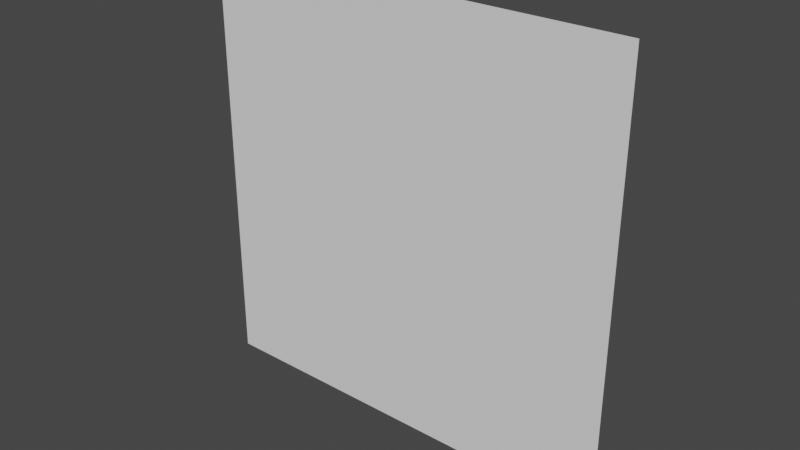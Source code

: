 # Source: plane.blend  (saved by Blender 2.93.21; exported with 4.5.12 LTS)
import bpy
from mathutils import Matrix  # noqa: F401  (used for matrix-valued properties, if any)

bpy.ops.wm.read_factory_settings(use_empty=True)
scene = bpy.context.scene
scene.name = 'Scene'

# ---- collections
col_collection = bpy.data.collections.new('Collection'); scene.collection.children.link(col_collection)

# ---- world
world_world = bpy.data.worlds.new('World'); scene.world = world_world
world_world.use_nodes = True; world_world.node_tree.nodes.clear()
_N = world_world.node_tree.nodes; _L = world_world.node_tree.links
n0 = _N.new('ShaderNodeOutputWorld'); n0.name = 'World Output'; n0.location = (300, 300)
n1 = _N.new('ShaderNodeBackground'); n1.name = 'Background'; n1.location = (10, 300)
n1.inputs[0].default_value = (0.05088, 0.05088, 0.05088, 1.0)
_L.new(n1.outputs[0], n0.inputs[0])
n0.is_active_output = True
world_world.color = (0.05088, 0.05088, 0.05088)
world_world.use_sun_shadow = False
world_world.sun_shadow_jitter_overblur = 0.0

# ---- meshes
me_plane_004 = bpy.data.meshes.new('Plane.004')
me_plane_004.from_pydata([(-75.0, 3.278e-06, 75.0), (75.0, 3.278e-06, 75.0), (-75.0, -3.278e-06, -75.0), (75.0, -3.278e-06, -75.0), (-75.0, -3.026e-06, -69.23), (-75.0, -2.774e-06, -63.46), (-75.0, -2.522e-06, -57.69), (-75.0, -2.27e-06, -51.92), (-75.0, -2.017e-06, -46.15), (-75.0, -1.765e-06, -40.38), (-75.0, -1.513e-06, -34.62), (-75.0, -1.261e-06, -28.85), (-75.0, -1.009e-06, -23.08), (-75.0, -7.565e-07, -17.31), (-75.0, -5.044e-07, -11.54), (-75.0, -2.522e-07, -5.769), (-75.0, -2.084e-14, -4.768e-07), (-75.0, 2.522e-07, 5.769), (-75.0, 5.044e-07, 11.54), (-75.0, 7.565e-07, 17.31), (-75.0, 1.009e-06, 23.08), (-75.0, 1.261e-06, 28.85), (-75.0, 1.513e-06, 34.62), (-75.0, 1.765e-06, 40.38), (-75.0, 2.017e-06, 46.15), (-75.0, 2.27e-06, 51.92), (-75.0, 2.522e-06, 57.69), (-75.0, 2.774e-06, 63.46), (-75.0, 3.026e-06, 69.23), (75.0, 3.026e-06, 69.23), (75.0, 2.774e-06, 63.46), (75.0, 2.522e-06, 57.69), (75.0, 2.27e-06, 51.92), (75.0, 2.017e-06, 46.15), (75.0, 1.765e-06, 40.38), (75.0, 1.513e-06, 34.62), (75.0, 1.261e-06, 28.85), (75.0, 1.009e-06, 23.08), (75.0, 7.565e-07, 17.31), (75.0, 5.044e-07, 11.54), (75.0, 2.522e-07, 5.769), (75.0, 2.084e-14, 4.768e-07), (75.0, -2.522e-07, -5.769), (75.0, -5.044e-07, -11.54), (75.0, -7.565e-07, -17.31), (75.0, -1.009e-06, -23.08), (75.0, -1.261e-06, -28.85), (75.0, -1.513e-06, -34.62), (75.0, -1.765e-06, -40.38), (75.0, -2.017e-06, -46.15), (75.0, -2.27e-06, -51.92), (75.0, -2.522e-06, -57.69), (75.0, -2.774e-06, -63.46), (75.0, -3.026e-06, -69.23), (-69.23, 3.278e-06, 75.0), (-63.46, 3.278e-06, 75.0), (-57.69, 3.278e-06, 75.0), (-51.92, 3.278e-06, 75.0), (-46.15, 3.278e-06, 75.0), (-40.38, 3.278e-06, 75.0), (-34.62, 3.278e-06, 75.0), (-28.85, 3.278e-06, 75.0), (-23.08, 3.278e-06, 75.0), (-17.31, 3.278e-06, 75.0), (-11.54, 3.278e-06, 75.0), (-5.769, 3.278e-06, 75.0), (-4.768e-07, 3.278e-06, 75.0), (5.769, 3.278e-06, 75.0), (11.54, 3.278e-06, 75.0), (17.31, 3.278e-06, 75.0), (23.08, 3.278e-06, 75.0), (28.85, 3.278e-06, 75.0), (34.62, 3.278e-06, 75.0), (40.38, 3.278e-06, 75.0), (46.15, 3.278e-06, 75.0), (51.92, 3.278e-06, 75.0), (57.69, 3.278e-06, 75.0), (63.46, 3.278e-06, 75.0), (69.23, 3.278e-06, 75.0), (69.23, -3.278e-06, -75.0), (63.46, -3.278e-06, -75.0), (57.69, -3.278e-06, -75.0), (51.92, -3.278e-06, -75.0), (46.15, -3.278e-06, -75.0), (40.38, -3.278e-06, -75.0), (34.62, -3.278e-06, -75.0), (28.85, -3.278e-06, -75.0), (23.08, -3.278e-06, -75.0), (17.31, -3.278e-06, -75.0), (11.54, -3.278e-06, -75.0), (5.769, -3.278e-06, -75.0), (4.768e-07, -3.278e-06, -75.0), (-5.769, -3.278e-06, -75.0), (-11.54, -3.278e-06, -75.0), (-17.31, -3.278e-06, -75.0), (-23.08, -3.278e-06, -75.0), (-28.85, -3.278e-06, -75.0), (-34.62, -3.278e-06, -75.0), (-40.38, -3.278e-06, -75.0), (-46.15, -3.278e-06, -75.0), (-51.92, -3.278e-06, -75.0), (-57.69, -3.278e-06, -75.0), (-63.46, -3.278e-06, -75.0), (-69.23, -3.278e-06, -75.0), (69.23, 3.026e-06, 69.23), (63.46, 3.026e-06, 69.23), (57.69, 3.026e-06, 69.23), (51.92, 3.026e-06, 69.23), (46.15, 3.026e-06, 69.23), (40.38, 3.026e-06, 69.23), (34.62, 3.026e-06, 69.23), (28.85, 3.026e-06, 69.23), (23.08, 3.026e-06, 69.23), (17.31, 3.026e-06, 69.23), (11.54, 3.026e-06, 69.23), (5.769, 3.026e-06, 69.23), (4.768e-07, 3.026e-06, 69.23), (-5.769, 3.026e-06, 69.23), (-11.54, 3.026e-06, 69.23), (-17.31, 3.026e-06, 69.23), (-23.08, 3.026e-06, 69.23), (-28.85, 3.026e-06, 69.23), (-34.62, 3.026e-06, 69.23), (-40.38, 3.026e-06, 69.23), (-46.15, 3.026e-06, 69.23), (-51.92, 3.026e-06, 69.23), (-57.69, 3.026e-06, 69.23), (-63.46, 3.026e-06, 69.23), (-69.23, 3.026e-06, 69.23), (69.23, 2.774e-06, 63.46), (63.46, 2.774e-06, 63.46), (57.69, 2.774e-06, 63.46), (51.92, 2.774e-06, 63.46), (46.15, 2.774e-06, 63.46), (40.38, 2.774e-06, 63.46), (34.62, 2.774e-06, 63.46), (28.85, 2.774e-06, 63.46), (23.08, 2.774e-06, 63.46), (17.31, 2.774e-06, 63.46), (11.54, 2.774e-06, 63.46), (5.769, 2.774e-06, 63.46), (4.768e-07, 2.774e-06, 63.46), (-5.769, 2.774e-06, 63.46), (-11.54, 2.774e-06, 63.46), (-17.31, 2.774e-06, 63.46), (-23.08, 2.774e-06, 63.46), (-28.85, 2.774e-06, 63.46), (-34.62, 2.774e-06, 63.46), (-40.38, 2.774e-06, 63.46), (-46.15, 2.774e-06, 63.46), (-51.92, 2.774e-06, 63.46), (-57.69, 2.774e-06, 63.46), (-63.46, 2.774e-06, 63.46), (-69.23, 2.774e-06, 63.46), (69.23, 2.522e-06, 57.69), (63.46, 2.522e-06, 57.69), (57.69, 2.522e-06, 57.69), (51.92, 2.522e-06, 57.69), (46.15, 2.522e-06, 57.69), (40.38, 2.522e-06, 57.69), (34.62, 2.522e-06, 57.69), (28.85, 2.522e-06, 57.69), (23.08, 2.522e-06, 57.69), (17.31, 2.522e-06, 57.69), (11.54, 2.522e-06, 57.69), (5.769, 2.522e-06, 57.69), (4.768e-07, 2.522e-06, 57.69), (-5.769, 2.522e-06, 57.69), (-11.54, 2.522e-06, 57.69), (-17.31, 2.522e-06, 57.69), (-23.08, 2.522e-06, 57.69), (-28.85, 2.522e-06, 57.69), (-34.62, 2.522e-06, 57.69), (-40.38, 2.522e-06, 57.69), (-46.15, 2.522e-06, 57.69), (-51.92, 2.522e-06, 57.69), (-57.69, 2.522e-06, 57.69), (-63.46, 2.522e-06, 57.69), (-69.23, 2.522e-06, 57.69), (69.23, 2.27e-06, 51.92), (63.46, 2.27e-06, 51.92), (57.69, 2.27e-06, 51.92), (51.92, 2.27e-06, 51.92), (46.15, 2.27e-06, 51.92), (40.38, 2.27e-06, 51.92), (34.62, 2.27e-06, 51.92), (28.85, 2.27e-06, 51.92), (23.08, 2.27e-06, 51.92), (17.31, 2.27e-06, 51.92), (11.54, 2.27e-06, 51.92), (5.769, 2.27e-06, 51.92), (4.768e-07, 2.27e-06, 51.92), (-5.769, 2.27e-06, 51.92), (-11.54, 2.27e-06, 51.92), (-17.31, 2.27e-06, 51.92), (-23.08, 2.27e-06, 51.92), (-28.85, 2.27e-06, 51.92), (-34.62, 2.27e-06, 51.92), (-40.38, 2.27e-06, 51.92), (-46.15, 2.27e-06, 51.92), (-51.92, 2.27e-06, 51.92), (-57.69, 2.27e-06, 51.92), (-63.46, 2.27e-06, 51.92), (-69.23, 2.27e-06, 51.92), (69.23, 2.017e-06, 46.15), (63.46, 2.017e-06, 46.15), (57.69, 2.017e-06, 46.15), (51.92, 2.017e-06, 46.15), (46.15, 2.017e-06, 46.15), (40.38, 2.017e-06, 46.15), (34.62, 2.017e-06, 46.15), (28.85, 2.017e-06, 46.15), (23.08, 2.017e-06, 46.15), (17.31, 2.017e-06, 46.15), (11.54, 2.017e-06, 46.15), (5.769, 2.017e-06, 46.15), (4.768e-07, 2.017e-06, 46.15), (-5.769, 2.017e-06, 46.15), (-11.54, 2.017e-06, 46.15), (-17.31, 2.017e-06, 46.15), (-23.08, 2.017e-06, 46.15), (-28.85, 2.017e-06, 46.15), (-34.62, 2.017e-06, 46.15), (-40.38, 2.017e-06, 46.15), (-46.15, 2.017e-06, 46.15), (-51.92, 2.017e-06, 46.15), (-57.69, 2.017e-06, 46.15), (-63.46, 2.017e-06, 46.15), (-69.23, 2.017e-06, 46.15), (69.23, 1.765e-06, 40.38), (63.46, 1.765e-06, 40.38), (57.69, 1.765e-06, 40.38), (51.92, 1.765e-06, 40.38), (46.15, 1.765e-06, 40.38), (40.38, 1.765e-06, 40.38), (34.62, 1.765e-06, 40.38), (28.85, 1.765e-06, 40.38), (23.08, 1.765e-06, 40.38), (17.31, 1.765e-06, 40.38), (11.54, 1.765e-06, 40.38), (5.769, 1.765e-06, 40.38), (4.768e-07, 1.765e-06, 40.38), (-5.769, 1.765e-06, 40.38), (-11.54, 1.765e-06, 40.38), (-17.31, 1.765e-06, 40.38), (-23.08, 1.765e-06, 40.38), (-28.85, 1.765e-06, 40.38), (-34.62, 1.765e-06, 40.38), (-40.38, 1.765e-06, 40.38), (-46.15, 1.765e-06, 40.38), (-51.92, 1.765e-06, 40.38), (-57.69, 1.765e-06, 40.38), (-63.46, 1.765e-06, 40.38), (-69.23, 1.765e-06, 40.38), (69.23, 1.513e-06, 34.62), (63.46, 1.513e-06, 34.62), (57.69, 1.513e-06, 34.62), (51.92, 1.513e-06, 34.62), (46.15, 1.513e-06, 34.62), (40.38, 1.513e-06, 34.62), (34.62, 1.513e-06, 34.62), (28.85, 1.513e-06, 34.62), (23.08, 1.513e-06, 34.62), (17.31, 1.513e-06, 34.62), (11.54, 1.513e-06, 34.62), (5.769, 1.513e-06, 34.62), (4.768e-07, 1.513e-06, 34.62), (-5.769, 1.513e-06, 34.62), (-11.54, 1.513e-06, 34.62), (-17.31, 1.513e-06, 34.62), (-23.08, 1.513e-06, 34.62), (-28.85, 1.513e-06, 34.62), (-34.62, 1.513e-06, 34.62), (-40.38, 1.513e-06, 34.62), (-46.15, 1.513e-06, 34.62), (-51.92, 1.513e-06, 34.62), (-57.69, 1.513e-06, 34.62), (-63.46, 1.513e-06, 34.62), (-69.23, 1.513e-06, 34.62), (69.23, 1.261e-06, 28.85), (63.46, 1.261e-06, 28.85), (57.69, 1.261e-06, 28.85), (51.92, 1.261e-06, 28.85), (46.15, 1.261e-06, 28.85), (40.38, 1.261e-06, 28.85), (34.62, 1.261e-06, 28.85), (28.85, 1.261e-06, 28.85), (23.08, 1.261e-06, 28.85), (17.31, 1.261e-06, 28.85), (11.54, 1.261e-06, 28.85), (5.769, 1.261e-06, 28.85), (4.768e-07, 1.261e-06, 28.85), (-5.769, 1.261e-06, 28.85), (-11.54, 1.261e-06, 28.85), (-17.31, 1.261e-06, 28.85), (-23.08, 1.261e-06, 28.85), (-28.85, 1.261e-06, 28.85), (-34.62, 1.261e-06, 28.85), (-40.38, 1.261e-06, 28.85), (-46.15, 1.261e-06, 28.85), (-51.92, 1.261e-06, 28.85), (-57.69, 1.261e-06, 28.85), (-63.46, 1.261e-06, 28.85), (-69.23, 1.261e-06, 28.85), (69.23, 1.009e-06, 23.08), (63.46, 1.009e-06, 23.08), (57.69, 1.009e-06, 23.08), (51.92, 1.009e-06, 23.08), (46.15, 1.009e-06, 23.08), (40.38, 1.009e-06, 23.08), (34.62, 1.009e-06, 23.08), (28.85, 1.009e-06, 23.08), (23.08, 1.009e-06, 23.08), (17.31, 1.009e-06, 23.08), (11.54, 1.009e-06, 23.08), (5.769, 1.009e-06, 23.08), (4.768e-07, 1.009e-06, 23.08), (-5.769, 1.009e-06, 23.08), (-11.54, 1.009e-06, 23.08), (-17.31, 1.009e-06, 23.08), (-23.08, 1.009e-06, 23.08), (-28.85, 1.009e-06, 23.08), (-34.62, 1.009e-06, 23.08), (-40.38, 1.009e-06, 23.08), (-46.15, 1.009e-06, 23.08), (-51.92, 1.009e-06, 23.08), (-57.69, 1.009e-06, 23.08), (-63.46, 1.009e-06, 23.08), (-69.23, 1.009e-06, 23.08), (69.23, 7.565e-07, 17.31), (63.46, 7.565e-07, 17.31), (57.69, 7.565e-07, 17.31), (51.92, 7.565e-07, 17.31), (46.15, 7.565e-07, 17.31), (40.38, 7.565e-07, 17.31), (34.62, 7.565e-07, 17.31), (28.85, 7.565e-07, 17.31), (23.08, 7.565e-07, 17.31), (17.31, 7.565e-07, 17.31), (11.54, 7.565e-07, 17.31), (5.769, 7.565e-07, 17.31), (4.768e-07, 7.565e-07, 17.31), (-5.769, 7.565e-07, 17.31), (-11.54, 7.565e-07, 17.31), (-17.31, 7.565e-07, 17.31), (-23.08, 7.565e-07, 17.31), (-28.85, 7.565e-07, 17.31), (-34.62, 7.565e-07, 17.31), (-40.38, 7.565e-07, 17.31), (-46.15, 7.565e-07, 17.31), (-51.92, 7.565e-07, 17.31), (-57.69, 7.565e-07, 17.31), (-63.46, 7.565e-07, 17.31), (-69.23, 7.565e-07, 17.31), (69.23, 5.044e-07, 11.54), (63.46, 5.044e-07, 11.54), (57.69, 5.044e-07, 11.54), (51.92, 5.044e-07, 11.54), (46.15, 5.044e-07, 11.54), (40.38, 5.044e-07, 11.54), (34.62, 5.044e-07, 11.54), (28.85, 5.044e-07, 11.54), (23.08, 5.044e-07, 11.54), (17.31, 5.044e-07, 11.54), (11.54, 5.044e-07, 11.54), (5.769, 5.044e-07, 11.54), (4.768e-07, 5.044e-07, 11.54), (-5.769, 5.044e-07, 11.54), (-11.54, 5.044e-07, 11.54), (-17.31, 5.044e-07, 11.54), (-23.08, 5.044e-07, 11.54), (-28.85, 5.044e-07, 11.54), (-34.62, 5.044e-07, 11.54), (-40.38, 5.044e-07, 11.54), (-46.15, 5.044e-07, 11.54), (-51.92, 5.044e-07, 11.54), (-57.69, 5.044e-07, 11.54), (-63.46, 5.044e-07, 11.54), (-69.23, 5.044e-07, 11.54), (69.23, 2.522e-07, 5.769), (63.46, 2.522e-07, 5.769), (57.69, 2.522e-07, 5.769), (51.92, 2.522e-07, 5.769), (46.15, 2.522e-07, 5.769), (40.38, 2.522e-07, 5.769), (34.62, 2.522e-07, 5.769), (28.85, 2.522e-07, 5.769), (23.08, 2.522e-07, 5.769), (17.31, 2.522e-07, 5.769), (11.54, 2.522e-07, 5.769), (5.769, 2.522e-07, 5.769), (4.768e-07, 2.522e-07, 5.769), (-5.769, 2.522e-07, 5.769), (-11.54, 2.522e-07, 5.769), (-17.31, 2.522e-07, 5.769), (-23.08, 2.522e-07, 5.769), (-28.85, 2.522e-07, 5.769), (-34.62, 2.522e-07, 5.769), (-40.38, 2.522e-07, 5.769), (-46.15, 2.522e-07, 5.769), (-51.92, 2.522e-07, 5.769), (-57.69, 2.522e-07, 5.769), (-63.46, 2.522e-07, 5.769), (-69.23, 2.522e-07, 5.769), (69.23, 1.924e-14, 4.402e-07), (63.46, 1.764e-14, 4.035e-07), (57.69, 1.603e-14, 3.668e-07), (51.92, 1.443e-14, 3.301e-07), (46.15, 1.283e-14, 2.934e-07), (40.38, 1.122e-14, 2.568e-07), (34.62, 9.62e-15, 2.201e-07), (28.85, 8.017e-15, 1.834e-07), (23.08, 6.413e-15, 1.467e-07), (17.31, 4.81e-15, 1.1e-07), (11.54, 3.207e-15, 7.336e-08), (5.769, 1.603e-15, 3.668e-08), (4.768e-07, 6.212e-22, 1.421e-14), (-5.769, -1.603e-15, -3.668e-08), (-11.54, -3.207e-15, -7.336e-08), (-17.31, -4.81e-15, -1.1e-07), (-23.08, -6.413e-15, -1.467e-07), (-28.85, -8.017e-15, -1.834e-07), (-34.62, -9.62e-15, -2.201e-07), (-40.38, -1.122e-14, -2.568e-07), (-46.15, -1.283e-14, -2.934e-07), (-51.92, -1.443e-14, -3.301e-07), (-57.69, -1.603e-14, -3.668e-07), (-63.46, -1.764e-14, -4.035e-07), (-69.23, -1.924e-14, -4.402e-07), (69.23, -2.522e-07, -5.769), (63.46, -2.522e-07, -5.769), (57.69, -2.522e-07, -5.769), (51.92, -2.522e-07, -5.769), (46.15, -2.522e-07, -5.769), (40.38, -2.522e-07, -5.769), (34.62, -2.522e-07, -5.769), (28.85, -2.522e-07, -5.769), (23.08, -2.522e-07, -5.769), (17.31, -2.522e-07, -5.769), (11.54, -2.522e-07, -5.769), (5.769, -2.522e-07, -5.769), (4.768e-07, -2.522e-07, -5.769), (-5.769, -2.522e-07, -5.769), (-11.54, -2.522e-07, -5.769), (-17.31, -2.522e-07, -5.769), (-23.08, -2.522e-07, -5.769), (-28.85, -2.522e-07, -5.769), (-34.62, -2.522e-07, -5.769), (-40.38, -2.522e-07, -5.769), (-46.15, -2.522e-07, -5.769), (-51.92, -2.522e-07, -5.769), (-57.69, -2.522e-07, -5.769), (-63.46, -2.522e-07, -5.769), (-69.23, -2.522e-07, -5.769), (69.23, -5.044e-07, -11.54), (63.46, -5.044e-07, -11.54), (57.69, -5.044e-07, -11.54), (51.92, -5.044e-07, -11.54), (46.15, -5.044e-07, -11.54), (40.38, -5.044e-07, -11.54), (34.62, -5.044e-07, -11.54), (28.85, -5.044e-07, -11.54), (23.08, -5.044e-07, -11.54), (17.31, -5.044e-07, -11.54), (11.54, -5.044e-07, -11.54), (5.769, -5.044e-07, -11.54), (4.768e-07, -5.044e-07, -11.54), (-5.769, -5.044e-07, -11.54), (-11.54, -5.044e-07, -11.54), (-17.31, -5.044e-07, -11.54), (-23.08, -5.044e-07, -11.54), (-28.85, -5.044e-07, -11.54), (-34.62, -5.044e-07, -11.54), (-40.38, -5.044e-07, -11.54), (-46.15, -5.044e-07, -11.54), (-51.92, -5.044e-07, -11.54), (-57.69, -5.044e-07, -11.54), (-63.46, -5.044e-07, -11.54), (-69.23, -5.044e-07, -11.54), (69.23, -7.565e-07, -17.31), (63.46, -7.565e-07, -17.31), (57.69, -7.565e-07, -17.31), (51.92, -7.565e-07, -17.31), (46.15, -7.565e-07, -17.31), (40.38, -7.565e-07, -17.31), (34.62, -7.565e-07, -17.31), (28.85, -7.565e-07, -17.31), (23.08, -7.565e-07, -17.31), (17.31, -7.565e-07, -17.31), (11.54, -7.565e-07, -17.31), (5.769, -7.565e-07, -17.31), (4.768e-07, -7.565e-07, -17.31), (-5.769, -7.565e-07, -17.31), (-11.54, -7.565e-07, -17.31), (-17.31, -7.565e-07, -17.31), (-23.08, -7.565e-07, -17.31), (-28.85, -7.565e-07, -17.31), (-34.62, -7.565e-07, -17.31), (-40.38, -7.565e-07, -17.31), (-46.15, -7.565e-07, -17.31), (-51.92, -7.565e-07, -17.31), (-57.69, -7.565e-07, -17.31), (-63.46, -7.565e-07, -17.31), (-69.23, -7.565e-07, -17.31), (69.23, -1.009e-06, -23.08), (63.46, -1.009e-06, -23.08), (57.69, -1.009e-06, -23.08), (51.92, -1.009e-06, -23.08), (46.15, -1.009e-06, -23.08), (40.38, -1.009e-06, -23.08), (34.62, -1.009e-06, -23.08), (28.85, -1.009e-06, -23.08), (23.08, -1.009e-06, -23.08), (17.31, -1.009e-06, -23.08), (11.54, -1.009e-06, -23.08), (5.769, -1.009e-06, -23.08), (4.768e-07, -1.009e-06, -23.08), (-5.769, -1.009e-06, -23.08), (-11.54, -1.009e-06, -23.08), (-17.31, -1.009e-06, -23.08), (-23.08, -1.009e-06, -23.08), (-28.85, -1.009e-06, -23.08), (-34.62, -1.009e-06, -23.08), (-40.38, -1.009e-06, -23.08), (-46.15, -1.009e-06, -23.08), (-51.92, -1.009e-06, -23.08), (-57.69, -1.009e-06, -23.08), (-63.46, -1.009e-06, -23.08), (-69.23, -1.009e-06, -23.08), (69.23, -1.261e-06, -28.85), (63.46, -1.261e-06, -28.85), (57.69, -1.261e-06, -28.85), (51.92, -1.261e-06, -28.85), (46.15, -1.261e-06, -28.85), (40.38, -1.261e-06, -28.85), (34.62, -1.261e-06, -28.85), (28.85, -1.261e-06, -28.85), (23.08, -1.261e-06, -28.85), (17.31, -1.261e-06, -28.85), (11.54, -1.261e-06, -28.85), (5.769, -1.261e-06, -28.85), (4.768e-07, -1.261e-06, -28.85), (-5.769, -1.261e-06, -28.85), (-11.54, -1.261e-06, -28.85), (-17.31, -1.261e-06, -28.85), (-23.08, -1.261e-06, -28.85), (-28.85, -1.261e-06, -28.85), (-34.62, -1.261e-06, -28.85), (-40.38, -1.261e-06, -28.85), (-46.15, -1.261e-06, -28.85), (-51.92, -1.261e-06, -28.85), (-57.69, -1.261e-06, -28.85), (-63.46, -1.261e-06, -28.85), (-69.23, -1.261e-06, -28.85), (69.23, -1.513e-06, -34.62), (63.46, -1.513e-06, -34.62), (57.69, -1.513e-06, -34.62), (51.92, -1.513e-06, -34.62), (46.15, -1.513e-06, -34.62), (40.38, -1.513e-06, -34.62), (34.62, -1.513e-06, -34.62), (28.85, -1.513e-06, -34.62), (23.08, -1.513e-06, -34.62), (17.31, -1.513e-06, -34.62), (11.54, -1.513e-06, -34.62), (5.769, -1.513e-06, -34.62), (4.768e-07, -1.513e-06, -34.62), (-5.769, -1.513e-06, -34.62), (-11.54, -1.513e-06, -34.62), (-17.31, -1.513e-06, -34.62), (-23.08, -1.513e-06, -34.62), (-28.85, -1.513e-06, -34.62), (-34.62, -1.513e-06, -34.62), (-40.38, -1.513e-06, -34.62), (-46.15, -1.513e-06, -34.62), (-51.92, -1.513e-06, -34.62), (-57.69, -1.513e-06, -34.62), (-63.46, -1.513e-06, -34.62), (-69.23, -1.513e-06, -34.62), (69.23, -1.765e-06, -40.38), (63.46, -1.765e-06, -40.38), (57.69, -1.765e-06, -40.38), (51.92, -1.765e-06, -40.38), (46.15, -1.765e-06, -40.38), (40.38, -1.765e-06, -40.38), (34.62, -1.765e-06, -40.38), (28.85, -1.765e-06, -40.38), (23.08, -1.765e-06, -40.38), (17.31, -1.765e-06, -40.38), (11.54, -1.765e-06, -40.38), (5.769, -1.765e-06, -40.38), (4.768e-07, -1.765e-06, -40.38), (-5.769, -1.765e-06, -40.38), (-11.54, -1.765e-06, -40.38), (-17.31, -1.765e-06, -40.38), (-23.08, -1.765e-06, -40.38), (-28.85, -1.765e-06, -40.38), (-34.62, -1.765e-06, -40.38), (-40.38, -1.765e-06, -40.38), (-46.15, -1.765e-06, -40.38), (-51.92, -1.765e-06, -40.38), (-57.69, -1.765e-06, -40.38), (-63.46, -1.765e-06, -40.38), (-69.23, -1.765e-06, -40.38), (69.23, -2.017e-06, -46.15), (63.46, -2.017e-06, -46.15), (57.69, -2.017e-06, -46.15), (51.92, -2.017e-06, -46.15), (46.15, -2.017e-06, -46.15), (40.38, -2.017e-06, -46.15), (34.62, -2.017e-06, -46.15), (28.85, -2.017e-06, -46.15), (23.08, -2.017e-06, -46.15), (17.31, -2.017e-06, -46.15), (11.54, -2.017e-06, -46.15), (5.769, -2.017e-06, -46.15), (4.768e-07, -2.017e-06, -46.15), (-5.769, -2.017e-06, -46.15), (-11.54, -2.017e-06, -46.15), (-17.31, -2.017e-06, -46.15), (-23.08, -2.017e-06, -46.15), (-28.85, -2.017e-06, -46.15), (-34.62, -2.017e-06, -46.15), (-40.38, -2.017e-06, -46.15), (-46.15, -2.017e-06, -46.15), (-51.92, -2.017e-06, -46.15), (-57.69, -2.017e-06, -46.15), (-63.46, -2.017e-06, -46.15), (-69.23, -2.017e-06, -46.15), (69.23, -2.27e-06, -51.92), (63.46, -2.27e-06, -51.92), (57.69, -2.27e-06, -51.92), (51.92, -2.27e-06, -51.92), (46.15, -2.27e-06, -51.92), (40.38, -2.27e-06, -51.92), (34.62, -2.27e-06, -51.92), (28.85, -2.27e-06, -51.92), (23.08, -2.27e-06, -51.92), (17.31, -2.27e-06, -51.92), (11.54, -2.27e-06, -51.92), (5.769, -2.27e-06, -51.92), (4.768e-07, -2.27e-06, -51.92), (-5.769, -2.27e-06, -51.92), (-11.54, -2.27e-06, -51.92), (-17.31, -2.27e-06, -51.92), (-23.08, -2.27e-06, -51.92), (-28.85, -2.27e-06, -51.92), (-34.62, -2.27e-06, -51.92), (-40.38, -2.27e-06, -51.92), (-46.15, -2.27e-06, -51.92), (-51.92, -2.27e-06, -51.92), (-57.69, -2.27e-06, -51.92), (-63.46, -2.27e-06, -51.92), (-69.23, -2.27e-06, -51.92), (69.23, -2.522e-06, -57.69), (63.46, -2.522e-06, -57.69), (57.69, -2.522e-06, -57.69), (51.92, -2.522e-06, -57.69), (46.15, -2.522e-06, -57.69), (40.38, -2.522e-06, -57.69), (34.62, -2.522e-06, -57.69), (28.85, -2.522e-06, -57.69), (23.08, -2.522e-06, -57.69), (17.31, -2.522e-06, -57.69), (11.54, -2.522e-06, -57.69), (5.769, -2.522e-06, -57.69), (4.768e-07, -2.522e-06, -57.69), (-5.769, -2.522e-06, -57.69), (-11.54, -2.522e-06, -57.69), (-17.31, -2.522e-06, -57.69), (-23.08, -2.522e-06, -57.69), (-28.85, -2.522e-06, -57.69), (-34.62, -2.522e-06, -57.69), (-40.38, -2.522e-06, -57.69), (-46.15, -2.522e-06, -57.69), (-51.92, -2.522e-06, -57.69), (-57.69, -2.522e-06, -57.69), (-63.46, -2.522e-06, -57.69), (-69.23, -2.522e-06, -57.69), (69.23, -2.774e-06, -63.46), (63.46, -2.774e-06, -63.46), (57.69, -2.774e-06, -63.46), (51.92, -2.774e-06, -63.46), (46.15, -2.774e-06, -63.46), (40.38, -2.774e-06, -63.46), (34.62, -2.774e-06, -63.46), (28.85, -2.774e-06, -63.46), (23.08, -2.774e-06, -63.46), (17.31, -2.774e-06, -63.46), (11.54, -2.774e-06, -63.46), (5.769, -2.774e-06, -63.46), (4.768e-07, -2.774e-06, -63.46), (-5.769, -2.774e-06, -63.46), (-11.54, -2.774e-06, -63.46), (-17.31, -2.774e-06, -63.46), (-23.08, -2.774e-06, -63.46), (-28.85, -2.774e-06, -63.46), (-34.62, -2.774e-06, -63.46), (-40.38, -2.774e-06, -63.46), (-46.15, -2.774e-06, -63.46), (-51.92, -2.774e-06, -63.46), (-57.69, -2.774e-06, -63.46), (-63.46, -2.774e-06, -63.46), (-69.23, -2.774e-06, -63.46), (69.23, -3.026e-06, -69.23), (63.46, -3.026e-06, -69.23), (57.69, -3.026e-06, -69.23), (51.92, -3.026e-06, -69.23), (46.15, -3.026e-06, -69.23), (40.38, -3.026e-06, -69.23), (34.62, -3.026e-06, -69.23), (28.85, -3.026e-06, -69.23), (23.08, -3.026e-06, -69.23), (17.31, -3.026e-06, -69.23), (11.54, -3.026e-06, -69.23), (5.769, -3.026e-06, -69.23), (4.768e-07, -3.026e-06, -69.23), (-5.769, -3.026e-06, -69.23), (-11.54, -3.026e-06, -69.23), (-17.31, -3.026e-06, -69.23), (-23.08, -3.026e-06, -69.23), (-28.85, -3.026e-06, -69.23), (-34.62, -3.026e-06, -69.23), (-40.38, -3.026e-06, -69.23), (-46.15, -3.026e-06, -69.23), (-51.92, -3.026e-06, -69.23), (-57.69, -3.026e-06, -69.23), (-63.46, -3.026e-06, -69.23), (-69.23, -3.026e-06, -69.23), (-75.0, 8.826e-07, 20.19), (75.0, 8.826e-07, 20.19), (-69.23, 8.826e-07, 20.19), (-63.46, 8.826e-07, 20.19), (-57.69, 8.826e-07, 20.19), (-51.92, 8.826e-07, 20.19), (-46.15, 8.826e-07, 20.19), (-40.38, 8.826e-07, 20.19), (-34.62, 8.826e-07, 20.19), (-28.85, 8.826e-07, 20.19), (-23.08, 8.826e-07, 20.19), (-17.31, 8.826e-07, 20.19), (-11.54, 8.826e-07, 20.19), (-5.769, 8.826e-07, 20.19), (4.768e-07, 8.826e-07, 20.19), (5.769, 8.826e-07, 20.19), (11.54, 8.826e-07, 20.19), (17.31, 8.826e-07, 20.19), (23.08, 8.826e-07, 20.19), (28.85, 8.826e-07, 20.19), (34.62, 8.826e-07, 20.19), (40.38, 8.826e-07, 20.19), (46.15, 8.826e-07, 20.19), (51.92, 8.826e-07, 20.19), (57.69, 8.826e-07, 20.19), (63.46, 8.826e-07, 20.19), (69.23, 8.826e-07, 20.19)], [], [(704, 53, 3, 79), (78, 1, 29, 104), (104, 29, 30, 129), (129, 30, 31, 154), (154, 31, 32, 179), (179, 32, 33, 204), (204, 33, 34, 229), (229, 34, 35, 254), (254, 35, 36, 279), (279, 36, 37, 304), (755, 730, 38, 329), (329, 38, 39, 354), (354, 39, 40, 379), (379, 40, 41, 404), (404, 41, 42, 429), (429, 42, 43, 454), (454, 43, 44, 479), (479, 44, 45, 504), (504, 45, 46, 529), (529, 46, 47, 554), (554, 47, 48, 579), (579, 48, 49, 604), (604, 49, 50, 629), (629, 50, 51, 654), (654, 51, 52, 679), (679, 52, 53, 704), (5, 703, 728, 4), (703, 702, 727, 728), (702, 701, 726, 727), (701, 700, 725, 726), (700, 699, 724, 725), (699, 698, 723, 724), (698, 697, 722, 723), (697, 696, 721, 722), (696, 695, 720, 721), (695, 694, 719, 720), (694, 693, 718, 719), (693, 692, 717, 718), (692, 691, 716, 717), (691, 690, 715, 716), (690, 689, 714, 715), (689, 688, 713, 714), (688, 687, 712, 713), (687, 686, 711, 712), (686, 685, 710, 711), (685, 684, 709, 710), (684, 683, 708, 709), (683, 682, 707, 708), (682, 681, 706, 707), (681, 680, 705, 706), (680, 679, 704, 705), (6, 678, 703, 5), (678, 677, 702, 703), (677, 676, 701, 702), (676, 675, 700, 701), (675, 674, 699, 700), (674, 673, 698, 699), (673, 672, 697, 698), (672, 671, 696, 697), (671, 670, 695, 696), (670, 669, 694, 695), (669, 668, 693, 694), (668, 667, 692, 693), (667, 666, 691, 692), (666, 665, 690, 691), (665, 664, 689, 690), (664, 663, 688, 689), (663, 662, 687, 688), (662, 661, 686, 687), (661, 660, 685, 686), (660, 659, 684, 685), (659, 658, 683, 684), (658, 657, 682, 683), (657, 656, 681, 682), (656, 655, 680, 681), (655, 654, 679, 680), (7, 653, 678, 6), (653, 652, 677, 678), (652, 651, 676, 677), (651, 650, 675, 676), (650, 649, 674, 675), (649, 648, 673, 674), (648, 647, 672, 673), (647, 646, 671, 672), (646, 645, 670, 671), (645, 644, 669, 670), (644, 643, 668, 669), (643, 642, 667, 668), (642, 641, 666, 667), (641, 640, 665, 666), (640, 639, 664, 665), (639, 638, 663, 664), (638, 637, 662, 663), (637, 636, 661, 662), (636, 635, 660, 661), (635, 634, 659, 660), (634, 633, 658, 659), (633, 632, 657, 658), (632, 631, 656, 657), (631, 630, 655, 656), (630, 629, 654, 655), (8, 628, 653, 7), (628, 627, 652, 653), (627, 626, 651, 652), (626, 625, 650, 651), (625, 624, 649, 650), (624, 623, 648, 649), (623, 622, 647, 648), (622, 621, 646, 647), (621, 620, 645, 646), (620, 619, 644, 645), (619, 618, 643, 644), (618, 617, 642, 643), (617, 616, 641, 642), (616, 615, 640, 641), (615, 614, 639, 640), (614, 613, 638, 639), (613, 612, 637, 638), (612, 611, 636, 637), (611, 610, 635, 636), (610, 609, 634, 635), (609, 608, 633, 634), (608, 607, 632, 633), (607, 606, 631, 632), (606, 605, 630, 631), (605, 604, 629, 630), (9, 603, 628, 8), (603, 602, 627, 628), (602, 601, 626, 627), (601, 600, 625, 626), (600, 599, 624, 625), (599, 598, 623, 624), (598, 597, 622, 623), (597, 596, 621, 622), (596, 595, 620, 621), (595, 594, 619, 620), (594, 593, 618, 619), (593, 592, 617, 618), (592, 591, 616, 617), (591, 590, 615, 616), (590, 589, 614, 615), (589, 588, 613, 614), (588, 587, 612, 613), (587, 586, 611, 612), (586, 585, 610, 611), (585, 584, 609, 610), (584, 583, 608, 609), (583, 582, 607, 608), (582, 581, 606, 607), (581, 580, 605, 606), (580, 579, 604, 605), (10, 578, 603, 9), (578, 577, 602, 603), (577, 576, 601, 602), (576, 575, 600, 601), (575, 574, 599, 600), (574, 573, 598, 599), (573, 572, 597, 598), (572, 571, 596, 597), (571, 570, 595, 596), (570, 569, 594, 595), (569, 568, 593, 594), (568, 567, 592, 593), (567, 566, 591, 592), (566, 565, 590, 591), (565, 564, 589, 590), (564, 563, 588, 589), (563, 562, 587, 588), (562, 561, 586, 587), (561, 560, 585, 586), (560, 559, 584, 585), (559, 558, 583, 584), (558, 557, 582, 583), (557, 556, 581, 582), (556, 555, 580, 581), (555, 554, 579, 580), (11, 553, 578, 10), (553, 552, 577, 578), (552, 551, 576, 577), (551, 550, 575, 576), (550, 549, 574, 575), (549, 548, 573, 574), (548, 547, 572, 573), (547, 546, 571, 572), (546, 545, 570, 571), (545, 544, 569, 570), (544, 543, 568, 569), (543, 542, 567, 568), (542, 541, 566, 567), (541, 540, 565, 566), (540, 539, 564, 565), (539, 538, 563, 564), (538, 537, 562, 563), (537, 536, 561, 562), (536, 535, 560, 561), (535, 534, 559, 560), (534, 533, 558, 559), (533, 532, 557, 558), (532, 531, 556, 557), (531, 530, 555, 556), (530, 529, 554, 555), (12, 528, 553, 11), (528, 527, 552, 553), (527, 526, 551, 552), (526, 525, 550, 551), (525, 524, 549, 550), (524, 523, 548, 549), (523, 522, 547, 548), (522, 521, 546, 547), (521, 520, 545, 546), (520, 519, 544, 545), (519, 518, 543, 544), (518, 517, 542, 543), (517, 516, 541, 542), (516, 515, 540, 541), (515, 514, 539, 540), (514, 513, 538, 539), (513, 512, 537, 538), (512, 511, 536, 537), (511, 510, 535, 536), (510, 509, 534, 535), (509, 508, 533, 534), (508, 507, 532, 533), (507, 506, 531, 532), (506, 505, 530, 531), (505, 504, 529, 530), (13, 503, 528, 12), (503, 502, 527, 528), (502, 501, 526, 527), (501, 500, 525, 526), (500, 499, 524, 525), (499, 498, 523, 524), (498, 497, 522, 523), (497, 496, 521, 522), (496, 495, 520, 521), (495, 494, 519, 520), (494, 493, 518, 519), (493, 492, 517, 518), (492, 491, 516, 517), (491, 490, 515, 516), (490, 489, 514, 515), (489, 488, 513, 514), (488, 487, 512, 513), (487, 486, 511, 512), (486, 485, 510, 511), (485, 484, 509, 510), (484, 483, 508, 509), (483, 482, 507, 508), (482, 481, 506, 507), (481, 480, 505, 506), (480, 479, 504, 505), (14, 478, 503, 13), (478, 477, 502, 503), (477, 476, 501, 502), (476, 475, 500, 501), (475, 474, 499, 500), (474, 473, 498, 499), (473, 472, 497, 498), (472, 471, 496, 497), (471, 470, 495, 496), (470, 469, 494, 495), (469, 468, 493, 494), (468, 467, 492, 493), (467, 466, 491, 492), (466, 465, 490, 491), (465, 464, 489, 490), (464, 463, 488, 489), (463, 462, 487, 488), (462, 461, 486, 487), (461, 460, 485, 486), (460, 459, 484, 485), (459, 458, 483, 484), (458, 457, 482, 483), (457, 456, 481, 482), (456, 455, 480, 481), (455, 454, 479, 480), (15, 453, 478, 14), (453, 452, 477, 478), (452, 451, 476, 477), (451, 450, 475, 476), (450, 449, 474, 475), (449, 448, 473, 474), (448, 447, 472, 473), (447, 446, 471, 472), (446, 445, 470, 471), (445, 444, 469, 470), (444, 443, 468, 469), (443, 442, 467, 468), (442, 441, 466, 467), (441, 440, 465, 466), (440, 439, 464, 465), (439, 438, 463, 464), (438, 437, 462, 463), (437, 436, 461, 462), (436, 435, 460, 461), (435, 434, 459, 460), (434, 433, 458, 459), (433, 432, 457, 458), (432, 431, 456, 457), (431, 430, 455, 456), (430, 429, 454, 455), (16, 428, 453, 15), (428, 427, 452, 453), (427, 426, 451, 452), (426, 425, 450, 451), (425, 424, 449, 450), (424, 423, 448, 449), (423, 422, 447, 448), (422, 421, 446, 447), (421, 420, 445, 446), (420, 419, 444, 445), (419, 418, 443, 444), (418, 417, 442, 443), (417, 416, 441, 442), (416, 415, 440, 441), (415, 414, 439, 440), (414, 413, 438, 439), (413, 412, 437, 438), (412, 411, 436, 437), (411, 410, 435, 436), (410, 409, 434, 435), (409, 408, 433, 434), (408, 407, 432, 433), (407, 406, 431, 432), (406, 405, 430, 431), (405, 404, 429, 430), (17, 403, 428, 16), (403, 402, 427, 428), (402, 401, 426, 427), (401, 400, 425, 426), (400, 399, 424, 425), (399, 398, 423, 424), (398, 397, 422, 423), (397, 396, 421, 422), (396, 395, 420, 421), (395, 394, 419, 420), (394, 393, 418, 419), (393, 392, 417, 418), (392, 391, 416, 417), (391, 390, 415, 416), (390, 389, 414, 415), (389, 388, 413, 414), (388, 387, 412, 413), (387, 386, 411, 412), (386, 385, 410, 411), (385, 384, 409, 410), (384, 383, 408, 409), (383, 382, 407, 408), (382, 381, 406, 407), (381, 380, 405, 406), (380, 379, 404, 405), (18, 378, 403, 17), (378, 377, 402, 403), (377, 376, 401, 402), (376, 375, 400, 401), (375, 374, 399, 400), (374, 373, 398, 399), (373, 372, 397, 398), (372, 371, 396, 397), (371, 370, 395, 396), (370, 369, 394, 395), (369, 368, 393, 394), (368, 367, 392, 393), (367, 366, 391, 392), (366, 365, 390, 391), (365, 364, 389, 390), (364, 363, 388, 389), (363, 362, 387, 388), (362, 361, 386, 387), (361, 360, 385, 386), (360, 359, 384, 385), (359, 358, 383, 384), (358, 357, 382, 383), (357, 356, 381, 382), (356, 355, 380, 381), (355, 354, 379, 380), (19, 353, 378, 18), (353, 352, 377, 378), (352, 351, 376, 377), (351, 350, 375, 376), (350, 349, 374, 375), (349, 348, 373, 374), (348, 347, 372, 373), (347, 346, 371, 372), (346, 345, 370, 371), (345, 344, 369, 370), (344, 343, 368, 369), (343, 342, 367, 368), (342, 341, 366, 367), (341, 340, 365, 366), (340, 339, 364, 365), (339, 338, 363, 364), (338, 337, 362, 363), (337, 336, 361, 362), (336, 335, 360, 361), (335, 334, 359, 360), (334, 333, 358, 359), (333, 332, 357, 358), (332, 331, 356, 357), (331, 330, 355, 356), (330, 329, 354, 355), (729, 731, 353, 19), (731, 732, 352, 353), (732, 733, 351, 352), (733, 734, 350, 351), (734, 735, 349, 350), (735, 736, 348, 349), (736, 737, 347, 348), (737, 738, 346, 347), (738, 739, 345, 346), (739, 740, 344, 345), (740, 741, 343, 344), (741, 742, 342, 343), (742, 743, 341, 342), (743, 744, 340, 341), (744, 745, 339, 340), (745, 746, 338, 339), (746, 747, 337, 338), (747, 748, 336, 337), (748, 749, 335, 336), (749, 750, 334, 335), (750, 751, 333, 334), (751, 752, 332, 333), (752, 753, 331, 332), (753, 754, 330, 331), (754, 755, 329, 330), (21, 303, 328, 20), (303, 302, 327, 328), (302, 301, 326, 327), (301, 300, 325, 326), (300, 299, 324, 325), (299, 298, 323, 324), (298, 297, 322, 323), (297, 296, 321, 322), (296, 295, 320, 321), (295, 294, 319, 320), (294, 293, 318, 319), (293, 292, 317, 318), (292, 291, 316, 317), (291, 290, 315, 316), (290, 289, 314, 315), (289, 288, 313, 314), (288, 287, 312, 313), (287, 286, 311, 312), (286, 285, 310, 311), (285, 284, 309, 310), (284, 283, 308, 309), (283, 282, 307, 308), (282, 281, 306, 307), (281, 280, 305, 306), (280, 279, 304, 305), (22, 278, 303, 21), (278, 277, 302, 303), (277, 276, 301, 302), (276, 275, 300, 301), (275, 274, 299, 300), (274, 273, 298, 299), (273, 272, 297, 298), (272, 271, 296, 297), (271, 270, 295, 296), (270, 269, 294, 295), (269, 268, 293, 294), (268, 267, 292, 293), (267, 266, 291, 292), (266, 265, 290, 291), (265, 264, 289, 290), (264, 263, 288, 289), (263, 262, 287, 288), (262, 261, 286, 287), (261, 260, 285, 286), (260, 259, 284, 285), (259, 258, 283, 284), (258, 257, 282, 283), (257, 256, 281, 282), (256, 255, 280, 281), (255, 254, 279, 280), (23, 253, 278, 22), (253, 252, 277, 278), (252, 251, 276, 277), (251, 250, 275, 276), (250, 249, 274, 275), (249, 248, 273, 274), (248, 247, 272, 273), (247, 246, 271, 272), (246, 245, 270, 271), (245, 244, 269, 270), (244, 243, 268, 269), (243, 242, 267, 268), (242, 241, 266, 267), (241, 240, 265, 266), (240, 239, 264, 265), (239, 238, 263, 264), (238, 237, 262, 263), (237, 236, 261, 262), (236, 235, 260, 261), (235, 234, 259, 260), (234, 233, 258, 259), (233, 232, 257, 258), (232, 231, 256, 257), (231, 230, 255, 256), (230, 229, 254, 255), (24, 228, 253, 23), (228, 227, 252, 253), (227, 226, 251, 252), (226, 225, 250, 251), (225, 224, 249, 250), (224, 223, 248, 249), (223, 222, 247, 248), (222, 221, 246, 247), (221, 220, 245, 246), (220, 219, 244, 245), (219, 218, 243, 244), (218, 217, 242, 243), (217, 216, 241, 242), (216, 215, 240, 241), (215, 214, 239, 240), (214, 213, 238, 239), (213, 212, 237, 238), (212, 211, 236, 237), (211, 210, 235, 236), (210, 209, 234, 235), (209, 208, 233, 234), (208, 207, 232, 233), (207, 206, 231, 232), (206, 205, 230, 231), (205, 204, 229, 230), (25, 203, 228, 24), (203, 202, 227, 228), (202, 201, 226, 227), (201, 200, 225, 226), (200, 199, 224, 225), (199, 198, 223, 224), (198, 197, 222, 223), (197, 196, 221, 222), (196, 195, 220, 221), (195, 194, 219, 220), (194, 193, 218, 219), (193, 192, 217, 218), (192, 191, 216, 217), (191, 190, 215, 216), (190, 189, 214, 215), (189, 188, 213, 214), (188, 187, 212, 213), (187, 186, 211, 212), (186, 185, 210, 211), (185, 184, 209, 210), (184, 183, 208, 209), (183, 182, 207, 208), (182, 181, 206, 207), (181, 180, 205, 206), (180, 179, 204, 205), (26, 178, 203, 25), (178, 177, 202, 203), (177, 176, 201, 202), (176, 175, 200, 201), (175, 174, 199, 200), (174, 173, 198, 199), (173, 172, 197, 198), (172, 171, 196, 197), (171, 170, 195, 196), (170, 169, 194, 195), (169, 168, 193, 194), (168, 167, 192, 193), (167, 166, 191, 192), (166, 165, 190, 191), (165, 164, 189, 190), (164, 163, 188, 189), (163, 162, 187, 188), (162, 161, 186, 187), (161, 160, 185, 186), (160, 159, 184, 185), (159, 158, 183, 184), (158, 157, 182, 183), (157, 156, 181, 182), (156, 155, 180, 181), (155, 154, 179, 180), (27, 153, 178, 26), (153, 152, 177, 178), (152, 151, 176, 177), (151, 150, 175, 176), (150, 149, 174, 175), (149, 148, 173, 174), (148, 147, 172, 173), (147, 146, 171, 172), (146, 145, 170, 171), (145, 144, 169, 170), (144, 143, 168, 169), (143, 142, 167, 168), (142, 141, 166, 167), (141, 140, 165, 166), (140, 139, 164, 165), (139, 138, 163, 164), (138, 137, 162, 163), (137, 136, 161, 162), (136, 135, 160, 161), (135, 134, 159, 160), (134, 133, 158, 159), (133, 132, 157, 158), (132, 131, 156, 157), (131, 130, 155, 156), (130, 129, 154, 155), (28, 128, 153, 27), (128, 127, 152, 153), (127, 126, 151, 152), (126, 125, 150, 151), (125, 124, 149, 150), (124, 123, 148, 149), (123, 122, 147, 148), (122, 121, 146, 147), (121, 120, 145, 146), (120, 119, 144, 145), (119, 118, 143, 144), (118, 117, 142, 143), (117, 116, 141, 142), (116, 115, 140, 141), (115, 114, 139, 140), (114, 113, 138, 139), (113, 112, 137, 138), (112, 111, 136, 137), (111, 110, 135, 136), (110, 109, 134, 135), (109, 108, 133, 134), (108, 107, 132, 133), (107, 106, 131, 132), (106, 105, 130, 131), (105, 104, 129, 130), (0, 54, 128, 28), (54, 55, 127, 128), (55, 56, 126, 127), (56, 57, 125, 126), (57, 58, 124, 125), (58, 59, 123, 124), (59, 60, 122, 123), (60, 61, 121, 122), (61, 62, 120, 121), (62, 63, 119, 120), (63, 64, 118, 119), (64, 65, 117, 118), (65, 66, 116, 117), (66, 67, 115, 116), (67, 68, 114, 115), (68, 69, 113, 114), (69, 70, 112, 113), (70, 71, 111, 112), (71, 72, 110, 111), (72, 73, 109, 110), (73, 74, 108, 109), (74, 75, 107, 108), (75, 76, 106, 107), (76, 77, 105, 106), (77, 78, 104, 105), (4, 728, 103, 2), (728, 727, 102, 103), (727, 726, 101, 102), (726, 725, 100, 101), (725, 724, 99, 100), (724, 723, 98, 99), (723, 722, 97, 98), (722, 721, 96, 97), (721, 720, 95, 96), (720, 719, 94, 95), (719, 718, 93, 94), (718, 717, 92, 93), (717, 716, 91, 92), (716, 715, 90, 91), (715, 714, 89, 90), (714, 713, 88, 89), (713, 712, 87, 88), (712, 711, 86, 87), (711, 710, 85, 86), (710, 709, 84, 85), (709, 708, 83, 84), (708, 707, 82, 83), (707, 706, 81, 82), (706, 705, 80, 81), (705, 704, 79, 80), (305, 304, 755, 754), (306, 305, 754, 753), (307, 306, 753, 752), (308, 307, 752, 751), (309, 308, 751, 750), (310, 309, 750, 749), (311, 310, 749, 748), (312, 311, 748, 747), (313, 312, 747, 746), (314, 313, 746, 745), (315, 314, 745, 744), (316, 315, 744, 743), (317, 316, 743, 742), (318, 317, 742, 741), (319, 318, 741, 740), (320, 319, 740, 739), (321, 320, 739, 738), (322, 321, 738, 737), (323, 322, 737, 736), (324, 323, 736, 735), (325, 324, 735, 734), (326, 325, 734, 733), (327, 326, 733, 732), (328, 327, 732, 731), (20, 328, 731, 729), (304, 37, 730, 755)])
_uv = me_plane_004.uv_layers.new(name='UVMap')
_uv.uv.foreach_set('vector', [0.9615, 0.9615, 1.0, 0.9615, 1.0, 1.0, 0.9615, 1.0, 0.9615, 0.0, 1.0, 0.0, 1.0, 0.03846, 0.9615, 0.03846, 0.9615, 0.03846, 1.0, 0.03846, 1.0, 0.07692, 0.9615, 0.07692, 0.9615, 0.07692, 1.0, 0.07692, 1.0, 0.1154, 0.9615, 0.1154, 0.9615, 0.1154, 1.0, 0.1154, 1.0, 0.1538, 0.9615, 0.1538, 0.9615, 0.1538, 1.0, 0.1538, 1.0, 0.1923, 0.9615, 0.1923, 0.9615, 0.1923, 1.0, 0.1923, 1.0, 0.2308, 0.9615, 0.2308, 0.9615, 0.2308, 1.0, 0.2308, 1.0, 0.2692, 0.9615, 0.2692, 0.9615, 0.2692, 1.0, 0.2692, 1.0, 0.3077, 0.9615, 0.3077, 0.9615, 0.3077, 1.0, 0.3077, 1.0, 0.3462, 0.9615, 0.3462, 0.9615, 0.3654, 1.0, 0.3654, 1.0, 0.3846, 0.9615, 0.3846, 0.9615, 0.3846, 1.0, 0.3846, 1.0, 0.4231, 0.9615, 0.4231, 0.9615, 0.4231, 1.0, 0.4231, 1.0, 0.4615, 0.9615, 0.4615, 0.9615, 0.4615, 1.0, 0.4615, 1.0, 0.5, 0.9615, 0.5, 0.9615, 0.5, 1.0, 0.5, 1.0, 0.5385, 0.9615, 0.5385, 0.9615, 0.5385, 1.0, 0.5385, 1.0, 0.5769, 0.9615, 0.5769, 0.9615, 0.5769, 1.0, 0.5769, 1.0, 0.6154, 0.9615, 0.6154, 0.9615, 0.6154, 1.0, 0.6154, 1.0, 0.6538, 0.9615, 0.6538, 0.9615, 0.6538, 1.0, 0.6538, 1.0, 0.6923, 0.9615, 0.6923, 0.9615, 0.6923, 1.0, 0.6923, 1.0, 0.7308, 0.9615, 0.7308, 0.9615, 0.7308, 1.0, 0.7308, 1.0, 0.7692, 0.9615, 0.7692, 0.9615, 0.7692, 1.0, 0.7692, 1.0, 0.8077, 0.9615, 0.8077, 0.9615, 0.8077, 1.0, 0.8077, 1.0, 0.8462, 0.9615, 0.8462, 0.9615, 0.8462, 1.0, 0.8462, 1.0, 0.8846, 0.9615, 0.8846, 0.9615, 0.8846, 1.0, 0.8846, 1.0, 0.9231, 0.9615, 0.9231, 0.9615, 0.9231, 1.0, 0.9231, 1.0, 0.9615, 0.9615, 0.9615, 0.0, 0.9231, 0.03846, 0.9231, 0.03846, 0.9615, 0.0, 0.9615, 0.03846, 0.9231, 0.07692, 0.9231, 0.07692, 0.9615, 0.03846, 0.9615, 0.07692, 0.9231, 0.1154, 0.9231, 0.1154, 0.9615, 0.07692, 0.9615, 0.1154, 0.9231, 0.1538, 0.9231, 0.1538, 0.9615, 0.1154, 0.9615, 0.1538, 0.9231, 0.1923, 0.9231, 0.1923, 0.9615, 0.1538, 0.9615, 0.1923, 0.9231, 0.2308, 0.9231, 0.2308, 0.9615, 0.1923, 0.9615, 0.2308, 0.9231, 0.2692, 0.9231, 0.2692, 0.9615, 0.2308, 0.9615, 0.2692, 0.9231, 0.3077, 0.9231, 0.3077, 0.9615, 0.2692, 0.9615, 0.3077, 0.9231, 0.3462, 0.9231, 0.3462, 0.9615, 0.3077, 0.9615, 0.3462, 0.9231, 0.3846, 0.9231, 0.3846, 0.9615, 0.3462, 0.9615, 0.3846, 0.9231, 0.4231, 0.9231, 0.4231, 0.9615, 0.3846, 0.9615, 0.4231, 0.9231, 0.4615, 0.9231, 0.4615, 0.9615, 0.4231, 0.9615, 0.4615, 0.9231, 0.5, 0.9231, 0.5, 0.9615, 0.4615, 0.9615, 0.5, 0.9231, 0.5385, 0.9231, 0.5385, 0.9615, 0.5, 0.9615, 0.5385, 0.9231, 0.5769, 0.9231, 0.5769, 0.9615, 0.5385, 0.9615, 0.5769, 0.9231, 0.6154, 0.9231, 0.6154, 0.9615, 0.5769, 0.9615, 0.6154, 0.9231, 0.6538, 0.9231, 0.6538, 0.9615, 0.6154, 0.9615, 0.6538, 0.9231, 0.6923, 0.9231, 0.6923, 0.9615, 0.6538, 0.9615, 0.6923, 0.9231, 0.7308, 0.9231, 0.7308, 0.9615, 0.6923, 0.9615, 0.7308, 0.9231, 0.7692, 0.9231, 0.7692, 0.9615, 0.7308, 0.9615, 0.7692, 0.9231, 0.8077, 0.9231, 0.8077, 0.9615, 0.7692, 0.9615, 0.8077, 0.9231, 0.8462, 0.9231, 0.8462, 0.9615, 0.8077, 0.9615, 0.8462, 0.9231, 0.8846, 0.9231, 0.8846, 0.9615, 0.8462, 0.9615, 0.8846, 0.9231, 0.9231, 0.9231, 0.9231, 0.9615, 0.8846, 0.9615, 0.9231, 0.9231, 0.9615, 0.9231, 0.9615, 0.9615, 0.9231, 0.9615, 0.0, 0.8846, 0.03846, 0.8846, 0.03846, 0.9231, 0.0, 0.9231, 0.03846, 0.8846, 0.07692, 0.8846, 0.07692, 0.9231, 0.03846, 0.9231, 0.07692, 0.8846, 0.1154, 0.8846, 0.1154, 0.9231, 0.07692, 0.9231, 0.1154, 0.8846, 0.1538, 0.8846, 0.1538, 0.9231, 0.1154, 0.9231, 0.1538, 0.8846, 0.1923, 0.8846, 0.1923, 0.9231, 0.1538, 0.9231, 0.1923, 0.8846, 0.2308, 0.8846, 0.2308, 0.9231, 0.1923, 0.9231, 0.2308, 0.8846, 0.2692, 0.8846, 0.2692, 0.9231, 0.2308, 0.9231, 0.2692, 0.8846, 0.3077, 0.8846, 0.3077, 0.9231, 0.2692, 0.9231, 0.3077, 0.8846, 0.3462, 0.8846, 0.3462, 0.9231, 0.3077, 0.9231, 0.3462, 0.8846, 0.3846, 0.8846, 0.3846, 0.9231, 0.3462, 0.9231, 0.3846, 0.8846, 0.4231, 0.8846, 0.4231, 0.9231, 0.3846, 0.9231, 0.4231, 0.8846, 0.4615, 0.8846, 0.4615, 0.9231, 0.4231, 0.9231, 0.4615, 0.8846, 0.5, 0.8846, 0.5, 0.9231, 0.4615, 0.9231, 0.5, 0.8846, 0.5385, 0.8846, 0.5385, 0.9231, 0.5, 0.9231, 0.5385, 0.8846, 0.5769, 0.8846, 0.5769, 0.9231, 0.5385, 0.9231, 0.5769, 0.8846, 0.6154, 0.8846, 0.6154, 0.9231, 0.5769, 0.9231, 0.6154, 0.8846, 0.6538, 0.8846, 0.6538, 0.9231, 0.6154, 0.9231, 0.6538, 0.8846, 0.6923, 0.8846, 0.6923, 0.9231, 0.6538, 0.9231, 0.6923, 0.8846, 0.7308, 0.8846, 0.7308, 0.9231, 0.6923, 0.9231, 0.7308, 0.8846, 0.7692, 0.8846, 0.7692, 0.9231, 0.7308, 0.9231, 0.7692, 0.8846, 0.8077, 0.8846, 0.8077, 0.9231, 0.7692, 0.9231, 0.8077, 0.8846, 0.8462, 0.8846, 0.8462, 0.9231, 0.8077, 0.9231, 0.8462, 0.8846, 0.8846, 0.8846, 0.8846, 0.9231, 0.8462, 0.9231, 0.8846, 0.8846, 0.9231, 0.8846, 0.9231, 0.9231, 0.8846, 0.9231, 0.9231, 0.8846, 0.9615, 0.8846, 0.9615, 0.9231, 0.9231, 0.9231, 0.0, 0.8462, 0.03846, 0.8462, 0.03846, 0.8846, 0.0, 0.8846, 0.03846, 0.8462, 0.07692, 0.8462, 0.07692, 0.8846, 0.03846, 0.8846, 0.07692, 0.8462, 0.1154, 0.8462, 0.1154, 0.8846, 0.07692, 0.8846, 0.1154, 0.8462, 0.1538, 0.8462, 0.1538, 0.8846, 0.1154, 0.8846, 0.1538, 0.8462, 0.1923, 0.8462, 0.1923, 0.8846, 0.1538, 0.8846, 0.1923, 0.8462, 0.2308, 0.8462, 0.2308, 0.8846, 0.1923, 0.8846, 0.2308, 0.8462, 0.2692, 0.8462, 0.2692, 0.8846, 0.2308, 0.8846, 0.2692, 0.8462, 0.3077, 0.8462, 0.3077, 0.8846, 0.2692, 0.8846, 0.3077, 0.8462, 0.3462, 0.8462, 0.3462, 0.8846, 0.3077, 0.8846, 0.3462, 0.8462, 0.3846, 0.8462, 0.3846, 0.8846, 0.3462, 0.8846, 0.3846, 0.8462, 0.4231, 0.8462, 0.4231, 0.8846, 0.3846, 0.8846, 0.4231, 0.8462, 0.4615, 0.8462, 0.4615, 0.8846, 0.4231, 0.8846, 0.4615, 0.8462, 0.5, 0.8462, 0.5, 0.8846, 0.4615, 0.8846, 0.5, 0.8462, 0.5385, 0.8462, 0.5385, 0.8846, 0.5, 0.8846, 0.5385, 0.8462, 0.5769, 0.8462, 0.5769, 0.8846, 0.5385, 0.8846, 0.5769, 0.8462, 0.6154, 0.8462, 0.6154, 0.8846, 0.5769, 0.8846, 0.6154, 0.8462, 0.6538, 0.8462, 0.6538, 0.8846, 0.6154, 0.8846, 0.6538, 0.8462, 0.6923, 0.8462, 0.6923, 0.8846, 0.6538, 0.8846, 0.6923, 0.8462, 0.7308, 0.8462, 0.7308, 0.8846, 0.6923, 0.8846, 0.7308, 0.8462, 0.7692, 0.8462, 0.7692, 0.8846, 0.7308, 0.8846, 0.7692, 0.8462, 0.8077, 0.8462, 0.8077, 0.8846, 0.7692, 0.8846, 0.8077, 0.8462, 0.8462, 0.8462, 0.8462, 0.8846, 0.8077, 0.8846, 0.8462, 0.8462, 0.8846, 0.8462, 0.8846, 0.8846, 0.8462, 0.8846, 0.8846, 0.8462, 0.9231, 0.8462, 0.9231, 0.8846, 0.8846, 0.8846, 0.9231, 0.8462, 0.9615, 0.8462, 0.9615, 0.8846, 0.9231, 0.8846, 0.0, 0.8077, 0.03846, 0.8077, 0.03846, 0.8462, 0.0, 0.8462, 0.03846, 0.8077, 0.07692, 0.8077, 0.07692, 0.8462, 0.03846, 0.8462, 0.07692, 0.8077, 0.1154, 0.8077, 0.1154, 0.8462, 0.07692, 0.8462, 0.1154, 0.8077, 0.1538, 0.8077, 0.1538, 0.8462, 0.1154, 0.8462, 0.1538, 0.8077, 0.1923, 0.8077, 0.1923, 0.8462, 0.1538, 0.8462, 0.1923, 0.8077, 0.2308, 0.8077, 0.2308, 0.8462, 0.1923, 0.8462, 0.2308, 0.8077, 0.2692, 0.8077, 0.2692, 0.8462, 0.2308, 0.8462, 0.2692, 0.8077, 0.3077, 0.8077, 0.3077, 0.8462, 0.2692, 0.8462, 0.3077, 0.8077, 0.3462, 0.8077, 0.3462, 0.8462, 0.3077, 0.8462, 0.3462, 0.8077, 0.3846, 0.8077, 0.3846, 0.8462, 0.3462, 0.8462, 0.3846, 0.8077, 0.4231, 0.8077, 0.4231, 0.8462, 0.3846, 0.8462, 0.4231, 0.8077, 0.4615, 0.8077, 0.4615, 0.8462, 0.4231, 0.8462, 0.4615, 0.8077, 0.5, 0.8077, 0.5, 0.8462, 0.4615, 0.8462, 0.5, 0.8077, 0.5385, 0.8077, 0.5385, 0.8462, 0.5, 0.8462, 0.5385, 0.8077, 0.5769, 0.8077, 0.5769, 0.8462, 0.5385, 0.8462, 0.5769, 0.8077, 0.6154, 0.8077, 0.6154, 0.8462, 0.5769, 0.8462, 0.6154, 0.8077, 0.6538, 0.8077, 0.6538, 0.8462, 0.6154, 0.8462, 0.6538, 0.8077, 0.6923, 0.8077, 0.6923, 0.8462, 0.6538, 0.8462, 0.6923, 0.8077, 0.7308, 0.8077, 0.7308, 0.8462, 0.6923, 0.8462, 0.7308, 0.8077, 0.7692, 0.8077, 0.7692, 0.8462, 0.7308, 0.8462, 0.7692, 0.8077, 0.8077, 0.8077, 0.8077, 0.8462, 0.7692, 0.8462, 0.8077, 0.8077, 0.8462, 0.8077, 0.8462, 0.8462, 0.8077, 0.8462, 0.8462, 0.8077, 0.8846, 0.8077, 0.8846, 0.8462, 0.8462, 0.8462, 0.8846, 0.8077, 0.9231, 0.8077, 0.9231, 0.8462, 0.8846, 0.8462, 0.9231, 0.8077, 0.9615, 0.8077, 0.9615, 0.8462, 0.9231, 0.8462, 0.0, 0.7692, 0.03846, 0.7692, 0.03846, 0.8077, 0.0, 0.8077, 0.03846, 0.7692, 0.07692, 0.7692, 0.07692, 0.8077, 0.03846, 0.8077, 0.07692, 0.7692, 0.1154, 0.7692, 0.1154, 0.8077, 0.07692, 0.8077, 0.1154, 0.7692, 0.1538, 0.7692, 0.1538, 0.8077, 0.1154, 0.8077, 0.1538, 0.7692, 0.1923, 0.7692, 0.1923, 0.8077, 0.1538, 0.8077, 0.1923, 0.7692, 0.2308, 0.7692, 0.2308, 0.8077, 0.1923, 0.8077, 0.2308, 0.7692, 0.2692, 0.7692, 0.2692, 0.8077, 0.2308, 0.8077, 0.2692, 0.7692, 0.3077, 0.7692, 0.3077, 0.8077, 0.2692, 0.8077, 0.3077, 0.7692, 0.3462, 0.7692, 0.3462, 0.8077, 0.3077, 0.8077, 0.3462, 0.7692, 0.3846, 0.7692, 0.3846, 0.8077, 0.3462, 0.8077, 0.3846, 0.7692, 0.4231, 0.7692, 0.4231, 0.8077, 0.3846, 0.8077, 0.4231, 0.7692, 0.4615, 0.7692, 0.4615, 0.8077, 0.4231, 0.8077, 0.4615, 0.7692, 0.5, 0.7692, 0.5, 0.8077, 0.4615, 0.8077, 0.5, 0.7692, 0.5385, 0.7692, 0.5385, 0.8077, 0.5, 0.8077, 0.5385, 0.7692, 0.5769, 0.7692, 0.5769, 0.8077, 0.5385, 0.8077, 0.5769, 0.7692, 0.6154, 0.7692, 0.6154, 0.8077, 0.5769, 0.8077, 0.6154, 0.7692, 0.6538, 0.7692, 0.6538, 0.8077, 0.6154, 0.8077, 0.6538, 0.7692, 0.6923, 0.7692, 0.6923, 0.8077, 0.6538, 0.8077, 0.6923, 0.7692, 0.7308, 0.7692, 0.7308, 0.8077, 0.6923, 0.8077, 0.7308, 0.7692, 0.7692, 0.7692, 0.7692, 0.8077, 0.7308, 0.8077, 0.7692, 0.7692, 0.8077, 0.7692, 0.8077, 0.8077, 0.7692, 0.8077, 0.8077, 0.7692, 0.8462, 0.7692, 0.8462, 0.8077, 0.8077, 0.8077, 0.8462, 0.7692, 0.8846, 0.7692, 0.8846, 0.8077, 0.8462, 0.8077, 0.8846, 0.7692, 0.9231, 0.7692, 0.9231, 0.8077, 0.8846, 0.8077, 0.9231, 0.7692, 0.9615, 0.7692, 0.9615, 0.8077, 0.9231, 0.8077, 0.0, 0.7308, 0.03846, 0.7308, 0.03846, 0.7692, 0.0, 0.7692, 0.03846, 0.7308, 0.07692, 0.7308, 0.07692, 0.7692, 0.03846, 0.7692, 0.07692, 0.7308, 0.1154, 0.7308, 0.1154, 0.7692, 0.07692, 0.7692, 0.1154, 0.7308, 0.1538, 0.7308, 0.1538, 0.7692, 0.1154, 0.7692, 0.1538, 0.7308, 0.1923, 0.7308, 0.1923, 0.7692, 0.1538, 0.7692, 0.1923, 0.7308, 0.2308, 0.7308, 0.2308, 0.7692, 0.1923, 0.7692, 0.2308, 0.7308, 0.2692, 0.7308, 0.2692, 0.7692, 0.2308, 0.7692, 0.2692, 0.7308, 0.3077, 0.7308, 0.3077, 0.7692, 0.2692, 0.7692, 0.3077, 0.7308, 0.3462, 0.7308, 0.3462, 0.7692, 0.3077, 0.7692, 0.3462, 0.7308, 0.3846, 0.7308, 0.3846, 0.7692, 0.3462, 0.7692, 0.3846, 0.7308, 0.4231, 0.7308, 0.4231, 0.7692, 0.3846, 0.7692, 0.4231, 0.7308, 0.4615, 0.7308, 0.4615, 0.7692, 0.4231, 0.7692, 0.4615, 0.7308, 0.5, 0.7308, 0.5, 0.7692, 0.4615, 0.7692, 0.5, 0.7308, 0.5385, 0.7308, 0.5385, 0.7692, 0.5, 0.7692, 0.5385, 0.7308, 0.5769, 0.7308, 0.5769, 0.7692, 0.5385, 0.7692, 0.5769, 0.7308, 0.6154, 0.7308, 0.6154, 0.7692, 0.5769, 0.7692, 0.6154, 0.7308, 0.6538, 0.7308, 0.6538, 0.7692, 0.6154, 0.7692, 0.6538, 0.7308, 0.6923, 0.7308, 0.6923, 0.7692, 0.6538, 0.7692, 0.6923, 0.7308, 0.7308, 0.7308, 0.7308, 0.7692, 0.6923, 0.7692, 0.7308, 0.7308, 0.7692, 0.7308, 0.7692, 0.7692, 0.7308, 0.7692, 0.7692, 0.7308, 0.8077, 0.7308, 0.8077, 0.7692, 0.7692, 0.7692, 0.8077, 0.7308, 0.8462, 0.7308, 0.8462, 0.7692, 0.8077, 0.7692, 0.8462, 0.7308, 0.8846, 0.7308, 0.8846, 0.7692, 0.8462, 0.7692, 0.8846, 0.7308, 0.9231, 0.7308, 0.9231, 0.7692, 0.8846, 0.7692, 0.9231, 0.7308, 0.9615, 0.7308, 0.9615, 0.7692, 0.9231, 0.7692, 0.0, 0.6923, 0.03846, 0.6923, 0.03846, 0.7308, 0.0, 0.7308, 0.03846, 0.6923, 0.07692, 0.6923, 0.07692, 0.7308, 0.03846, 0.7308, 0.07692, 0.6923, 0.1154, 0.6923, 0.1154, 0.7308, 0.07692, 0.7308, 0.1154, 0.6923, 0.1538, 0.6923, 0.1538, 0.7308, 0.1154, 0.7308, 0.1538, 0.6923, 0.1923, 0.6923, 0.1923, 0.7308, 0.1538, 0.7308, 0.1923, 0.6923, 0.2308, 0.6923, 0.2308, 0.7308, 0.1923, 0.7308, 0.2308, 0.6923, 0.2692, 0.6923, 0.2692, 0.7308, 0.2308, 0.7308, 0.2692, 0.6923, 0.3077, 0.6923, 0.3077, 0.7308, 0.2692, 0.7308, 0.3077, 0.6923, 0.3462, 0.6923, 0.3462, 0.7308, 0.3077, 0.7308, 0.3462, 0.6923, 0.3846, 0.6923, 0.3846, 0.7308, 0.3462, 0.7308, 0.3846, 0.6923, 0.4231, 0.6923, 0.4231, 0.7308, 0.3846, 0.7308, 0.4231, 0.6923, 0.4615, 0.6923, 0.4615, 0.7308, 0.4231, 0.7308, 0.4615, 0.6923, 0.5, 0.6923, 0.5, 0.7308, 0.4615, 0.7308, 0.5, 0.6923, 0.5385, 0.6923, 0.5385, 0.7308, 0.5, 0.7308, 0.5385, 0.6923, 0.5769, 0.6923, 0.5769, 0.7308, 0.5385, 0.7308, 0.5769, 0.6923, 0.6154, 0.6923, 0.6154, 0.7308, 0.5769, 0.7308, 0.6154, 0.6923, 0.6538, 0.6923, 0.6538, 0.7308, 0.6154, 0.7308, 0.6538, 0.6923, 0.6923, 0.6923, 0.6923, 0.7308, 0.6538, 0.7308, 0.6923, 0.6923, 0.7308, 0.6923, 0.7308, 0.7308, 0.6923, 0.7308, 0.7308, 0.6923, 0.7692, 0.6923, 0.7692, 0.7308, 0.7308, 0.7308, 0.7692, 0.6923, 0.8077, 0.6923, 0.8077, 0.7308, 0.7692, 0.7308, 0.8077, 0.6923, 0.8462, 0.6923, 0.8462, 0.7308, 0.8077, 0.7308, 0.8462, 0.6923, 0.8846, 0.6923, 0.8846, 0.7308, 0.8462, 0.7308, 0.8846, 0.6923, 0.9231, 0.6923, 0.9231, 0.7308, 0.8846, 0.7308, 0.9231, 0.6923, 0.9615, 0.6923, 0.9615, 0.7308, 0.9231, 0.7308, 0.0, 0.6538, 0.03846, 0.6538, 0.03846, 0.6923, 0.0, 0.6923, 0.03846, 0.6538, 0.07692, 0.6538, 0.07692, 0.6923, 0.03846, 0.6923, 0.07692, 0.6538, 0.1154, 0.6538, 0.1154, 0.6923, 0.07692, 0.6923, 0.1154, 0.6538, 0.1538, 0.6538, 0.1538, 0.6923, 0.1154, 0.6923, 0.1538, 0.6538, 0.1923, 0.6538, 0.1923, 0.6923, 0.1538, 0.6923, 0.1923, 0.6538, 0.2308, 0.6538, 0.2308, 0.6923, 0.1923, 0.6923, 0.2308, 0.6538, 0.2692, 0.6538, 0.2692, 0.6923, 0.2308, 0.6923, 0.2692, 0.6538, 0.3077, 0.6538, 0.3077, 0.6923, 0.2692, 0.6923, 0.3077, 0.6538, 0.3462, 0.6538, 0.3462, 0.6923, 0.3077, 0.6923, 0.3462, 0.6538, 0.3846, 0.6538, 0.3846, 0.6923, 0.3462, 0.6923, 0.3846, 0.6538, 0.4231, 0.6538, 0.4231, 0.6923, 0.3846, 0.6923, 0.4231, 0.6538, 0.4615, 0.6538, 0.4615, 0.6923, 0.4231, 0.6923, 0.4615, 0.6538, 0.5, 0.6538, 0.5, 0.6923, 0.4615, 0.6923, 0.5, 0.6538, 0.5385, 0.6538, 0.5385, 0.6923, 0.5, 0.6923, 0.5385, 0.6538, 0.5769, 0.6538, 0.5769, 0.6923, 0.5385, 0.6923, 0.5769, 0.6538, 0.6154, 0.6538, 0.6154, 0.6923, 0.5769, 0.6923, 0.6154, 0.6538, 0.6538, 0.6538, 0.6538, 0.6923, 0.6154, 0.6923, 0.6538, 0.6538, 0.6923, 0.6538, 0.6923, 0.6923, 0.6538, 0.6923, 0.6923, 0.6538, 0.7308, 0.6538, 0.7308, 0.6923, 0.6923, 0.6923, 0.7308, 0.6538, 0.7692, 0.6538, 0.7692, 0.6923, 0.7308, 0.6923, 0.7692, 0.6538, 0.8077, 0.6538, 0.8077, 0.6923, 0.7692, 0.6923, 0.8077, 0.6538, 0.8462, 0.6538, 0.8462, 0.6923, 0.8077, 0.6923, 0.8462, 0.6538, 0.8846, 0.6538, 0.8846, 0.6923, 0.8462, 0.6923, 0.8846, 0.6538, 0.9231, 0.6538, 0.9231, 0.6923, 0.8846, 0.6923, 0.9231, 0.6538, 0.9615, 0.6538, 0.9615, 0.6923, 0.9231, 0.6923, 0.0, 0.6154, 0.03846, 0.6154, 0.03846, 0.6538, 0.0, 0.6538, 0.03846, 0.6154, 0.07692, 0.6154, 0.07692, 0.6538, 0.03846, 0.6538, 0.07692, 0.6154, 0.1154, 0.6154, 0.1154, 0.6538, 0.07692, 0.6538, 0.1154, 0.6154, 0.1538, 0.6154, 0.1538, 0.6538, 0.1154, 0.6538, 0.1538, 0.6154, 0.1923, 0.6154, 0.1923, 0.6538, 0.1538, 0.6538, 0.1923, 0.6154, 0.2308, 0.6154, 0.2308, 0.6538, 0.1923, 0.6538, 0.2308, 0.6154, 0.2692, 0.6154, 0.2692, 0.6538, 0.2308, 0.6538, 0.2692, 0.6154, 0.3077, 0.6154, 0.3077, 0.6538, 0.2692, 0.6538, 0.3077, 0.6154, 0.3462, 0.6154, 0.3462, 0.6538, 0.3077, 0.6538, 0.3462, 0.6154, 0.3846, 0.6154, 0.3846, 0.6538, 0.3462, 0.6538, 0.3846, 0.6154, 0.4231, 0.6154, 0.4231, 0.6538, 0.3846, 0.6538, 0.4231, 0.6154, 0.4615, 0.6154, 0.4615, 0.6538, 0.4231, 0.6538, 0.4615, 0.6154, 0.5, 0.6154, 0.5, 0.6538, 0.4615, 0.6538, 0.5, 0.6154, 0.5385, 0.6154, 0.5385, 0.6538, 0.5, 0.6538, 0.5385, 0.6154, 0.5769, 0.6154, 0.5769, 0.6538, 0.5385, 0.6538, 0.5769, 0.6154, 0.6154, 0.6154, 0.6154, 0.6538, 0.5769, 0.6538, 0.6154, 0.6154, 0.6538, 0.6154, 0.6538, 0.6538, 0.6154, 0.6538, 0.6538, 0.6154, 0.6923, 0.6154, 0.6923, 0.6538, 0.6538, 0.6538, 0.6923, 0.6154, 0.7308, 0.6154, 0.7308, 0.6538, 0.6923, 0.6538, 0.7308, 0.6154, 0.7692, 0.6154, 0.7692, 0.6538, 0.7308, 0.6538, 0.7692, 0.6154, 0.8077, 0.6154, 0.8077, 0.6538, 0.7692, 0.6538, 0.8077, 0.6154, 0.8462, 0.6154, 0.8462, 0.6538, 0.8077, 0.6538, 0.8462, 0.6154, 0.8846, 0.6154, 0.8846, 0.6538, 0.8462, 0.6538, 0.8846, 0.6154, 0.9231, 0.6154, 0.9231, 0.6538, 0.8846, 0.6538, 0.9231, 0.6154, 0.9615, 0.6154, 0.9615, 0.6538, 0.9231, 0.6538, 0.0, 0.5769, 0.03846, 0.5769, 0.03846, 0.6154, 0.0, 0.6154, 0.03846, 0.5769, 0.07692, 0.5769, 0.07692, 0.6154, 0.03846, 0.6154, 0.07692, 0.5769, 0.1154, 0.5769, 0.1154, 0.6154, 0.07692, 0.6154, 0.1154, 0.5769, 0.1538, 0.5769, 0.1538, 0.6154, 0.1154, 0.6154, 0.1538, 0.5769, 0.1923, 0.5769, 0.1923, 0.6154, 0.1538, 0.6154, 0.1923, 0.5769, 0.2308, 0.5769, 0.2308, 0.6154, 0.1923, 0.6154, 0.2308, 0.5769, 0.2692, 0.5769, 0.2692, 0.6154, 0.2308, 0.6154, 0.2692, 0.5769, 0.3077, 0.5769, 0.3077, 0.6154, 0.2692, 0.6154, 0.3077, 0.5769, 0.3462, 0.5769, 0.3462, 0.6154, 0.3077, 0.6154, 0.3462, 0.5769, 0.3846, 0.5769, 0.3846, 0.6154, 0.3462, 0.6154, 0.3846, 0.5769, 0.4231, 0.5769, 0.4231, 0.6154, 0.3846, 0.6154, 0.4231, 0.5769, 0.4615, 0.5769, 0.4615, 0.6154, 0.4231, 0.6154, 0.4615, 0.5769, 0.5, 0.5769, 0.5, 0.6154, 0.4615, 0.6154, 0.5, 0.5769, 0.5385, 0.5769, 0.5385, 0.6154, 0.5, 0.6154, 0.5385, 0.5769, 0.5769, 0.5769, 0.5769, 0.6154, 0.5385, 0.6154, 0.5769, 0.5769, 0.6154, 0.5769, 0.6154, 0.6154, 0.5769, 0.6154, 0.6154, 0.5769, 0.6538, 0.5769, 0.6538, 0.6154, 0.6154, 0.6154, 0.6538, 0.5769, 0.6923, 0.5769, 0.6923, 0.6154, 0.6538, 0.6154, 0.6923, 0.5769, 0.7308, 0.5769, 0.7308, 0.6154, 0.6923, 0.6154, 0.7308, 0.5769, 0.7692, 0.5769, 0.7692, 0.6154, 0.7308, 0.6154, 0.7692, 0.5769, 0.8077, 0.5769, 0.8077, 0.6154, 0.7692, 0.6154, 0.8077, 0.5769, 0.8462, 0.5769, 0.8462, 0.6154, 0.8077, 0.6154, 0.8462, 0.5769, 0.8846, 0.5769, 0.8846, 0.6154, 0.8462, 0.6154, 0.8846, 0.5769, 0.9231, 0.5769, 0.9231, 0.6154, 0.8846, 0.6154, 0.9231, 0.5769, 0.9615, 0.5769, 0.9615, 0.6154, 0.9231, 0.6154, 0.0, 0.5385, 0.03846, 0.5385, 0.03846, 0.5769, 0.0, 0.5769, 0.03846, 0.5385, 0.07692, 0.5385, 0.07692, 0.5769, 0.03846, 0.5769, 0.07692, 0.5385, 0.1154, 0.5385, 0.1154, 0.5769, 0.07692, 0.5769, 0.1154, 0.5385, 0.1538, 0.5385, 0.1538, 0.5769, 0.1154, 0.5769, 0.1538, 0.5385, 0.1923, 0.5385, 0.1923, 0.5769, 0.1538, 0.5769, 0.1923, 0.5385, 0.2308, 0.5385, 0.2308, 0.5769, 0.1923, 0.5769, 0.2308, 0.5385, 0.2692, 0.5385, 0.2692, 0.5769, 0.2308, 0.5769, 0.2692, 0.5385, 0.3077, 0.5385, 0.3077, 0.5769, 0.2692, 0.5769, 0.3077, 0.5385, 0.3462, 0.5385, 0.3462, 0.5769, 0.3077, 0.5769, 0.3462, 0.5385, 0.3846, 0.5385, 0.3846, 0.5769, 0.3462, 0.5769, 0.3846, 0.5385, 0.4231, 0.5385, 0.4231, 0.5769, 0.3846, 0.5769, 0.4231, 0.5385, 0.4615, 0.5385, 0.4615, 0.5769, 0.4231, 0.5769, 0.4615, 0.5385, 0.5, 0.5385, 0.5, 0.5769, 0.4615, 0.5769, 0.5, 0.5385, 0.5385, 0.5385, 0.5385, 0.5769, 0.5, 0.5769, 0.5385, 0.5385, 0.5769, 0.5385, 0.5769, 0.5769, 0.5385, 0.5769, 0.5769, 0.5385, 0.6154, 0.5385, 0.6154, 0.5769, 0.5769, 0.5769, 0.6154, 0.5385, 0.6538, 0.5385, 0.6538, 0.5769, 0.6154, 0.5769, 0.6538, 0.5385, 0.6923, 0.5385, 0.6923, 0.5769, 0.6538, 0.5769, 0.6923, 0.5385, 0.7308, 0.5385, 0.7308, 0.5769, 0.6923, 0.5769, 0.7308, 0.5385, 0.7692, 0.5385, 0.7692, 0.5769, 0.7308, 0.5769, 0.7692, 0.5385, 0.8077, 0.5385, 0.8077, 0.5769, 0.7692, 0.5769, 0.8077, 0.5385, 0.8462, 0.5385, 0.8462, 0.5769, 0.8077, 0.5769, 0.8462, 0.5385, 0.8846, 0.5385, 0.8846, 0.5769, 0.8462, 0.5769, 0.8846, 0.5385, 0.9231, 0.5385, 0.9231, 0.5769, 0.8846, 0.5769, 0.9231, 0.5385, 0.9615, 0.5385, 0.9615, 0.5769, 0.9231, 0.5769, 0.0, 0.5, 0.03846, 0.5, 0.03846, 0.5385, 0.0, 0.5385, 0.03846, 0.5, 0.07692, 0.5, 0.07692, 0.5385, 0.03846, 0.5385, 0.07692, 0.5, 0.1154, 0.5, 0.1154, 0.5385, 0.07692, 0.5385, 0.1154, 0.5, 0.1538, 0.5, 0.1538, 0.5385, 0.1154, 0.5385, 0.1538, 0.5, 0.1923, 0.5, 0.1923, 0.5385, 0.1538, 0.5385, 0.1923, 0.5, 0.2308, 0.5, 0.2308, 0.5385, 0.1923, 0.5385, 0.2308, 0.5, 0.2692, 0.5, 0.2692, 0.5385, 0.2308, 0.5385, 0.2692, 0.5, 0.3077, 0.5, 0.3077, 0.5385, 0.2692, 0.5385, 0.3077, 0.5, 0.3462, 0.5, 0.3462, 0.5385, 0.3077, 0.5385, 0.3462, 0.5, 0.3846, 0.5, 0.3846, 0.5385, 0.3462, 0.5385, 0.3846, 0.5, 0.4231, 0.5, 0.4231, 0.5385, 0.3846, 0.5385, 0.4231, 0.5, 0.4615, 0.5, 0.4615, 0.5385, 0.4231, 0.5385, 0.4615, 0.5, 0.5, 0.5, 0.5, 0.5385, 0.4615, 0.5385, 0.5, 0.5, 0.5385, 0.5, 0.5385, 0.5385, 0.5, 0.5385, 0.5385, 0.5, 0.5769, 0.5, 0.5769, 0.5385, 0.5385, 0.5385, 0.5769, 0.5, 0.6154, 0.5, 0.6154, 0.5385, 0.5769, 0.5385, 0.6154, 0.5, 0.6538, 0.5, 0.6538, 0.5385, 0.6154, 0.5385, 0.6538, 0.5, 0.6923, 0.5, 0.6923, 0.5385, 0.6538, 0.5385, 0.6923, 0.5, 0.7308, 0.5, 0.7308, 0.5385, 0.6923, 0.5385, 0.7308, 0.5, 0.7692, 0.5, 0.7692, 0.5385, 0.7308, 0.5385, 0.7692, 0.5, 0.8077, 0.5, 0.8077, 0.5385, 0.7692, 0.5385, 0.8077, 0.5, 0.8462, 0.5, 0.8462, 0.5385, 0.8077, 0.5385, 0.8462, 0.5, 0.8846, 0.5, 0.8846, 0.5385, 0.8462, 0.5385, 0.8846, 0.5, 0.9231, 0.5, 0.9231, 0.5385, 0.8846, 0.5385, 0.9231, 0.5, 0.9615, 0.5, 0.9615, 0.5385, 0.9231, 0.5385, 0.0, 0.4615, 0.03846, 0.4615, 0.03846, 0.5, 0.0, 0.5, 0.03846, 0.4615, 0.07692, 0.4615, 0.07692, 0.5, 0.03846, 0.5, 0.07692, 0.4615, 0.1154, 0.4615, 0.1154, 0.5, 0.07692, 0.5, 0.1154, 0.4615, 0.1538, 0.4615, 0.1538, 0.5, 0.1154, 0.5, 0.1538, 0.4615, 0.1923, 0.4615, 0.1923, 0.5, 0.1538, 0.5, 0.1923, 0.4615, 0.2308, 0.4615, 0.2308, 0.5, 0.1923, 0.5, 0.2308, 0.4615, 0.2692, 0.4615, 0.2692, 0.5, 0.2308, 0.5, 0.2692, 0.4615, 0.3077, 0.4615, 0.3077, 0.5, 0.2692, 0.5, 0.3077, 0.4615, 0.3462, 0.4615, 0.3462, 0.5, 0.3077, 0.5, 0.3462, 0.4615, 0.3846, 0.4615, 0.3846, 0.5, 0.3462, 0.5, 0.3846, 0.4615, 0.4231, 0.4615, 0.4231, 0.5, 0.3846, 0.5, 0.4231, 0.4615, 0.4615, 0.4615, 0.4615, 0.5, 0.4231, 0.5, 0.4615, 0.4615, 0.5, 0.4615, 0.5, 0.5, 0.4615, 0.5, 0.5, 0.4615, 0.5385, 0.4615, 0.5385, 0.5, 0.5, 0.5, 0.5385, 0.4615, 0.5769, 0.4615, 0.5769, 0.5, 0.5385, 0.5, 0.5769, 0.4615, 0.6154, 0.4615, 0.6154, 0.5, 0.5769, 0.5, 0.6154, 0.4615, 0.6538, 0.4615, 0.6538, 0.5, 0.6154, 0.5, 0.6538, 0.4615, 0.6923, 0.4615, 0.6923, 0.5, 0.6538, 0.5, 0.6923, 0.4615, 0.7308, 0.4615, 0.7308, 0.5, 0.6923, 0.5, 0.7308, 0.4615, 0.7692, 0.4615, 0.7692, 0.5, 0.7308, 0.5, 0.7692, 0.4615, 0.8077, 0.4615, 0.8077, 0.5, 0.7692, 0.5, 0.8077, 0.4615, 0.8462, 0.4615, 0.8462, 0.5, 0.8077, 0.5, 0.8462, 0.4615, 0.8846, 0.4615, 0.8846, 0.5, 0.8462, 0.5, 0.8846, 0.4615, 0.9231, 0.4615, 0.9231, 0.5, 0.8846, 0.5, 0.9231, 0.4615, 0.9615, 0.4615, 0.9615, 0.5, 0.9231, 0.5, 0.0, 0.4231, 0.03846, 0.4231, 0.03846, 0.4615, 0.0, 0.4615, 0.03846, 0.4231, 0.07692, 0.4231, 0.07692, 0.4615, 0.03846, 0.4615, 0.07692, 0.4231, 0.1154, 0.4231, 0.1154, 0.4615, 0.07692, 0.4615, 0.1154, 0.4231, 0.1538, 0.4231, 0.1538, 0.4615, 0.1154, 0.4615, 0.1538, 0.4231, 0.1923, 0.4231, 0.1923, 0.4615, 0.1538, 0.4615, 0.1923, 0.4231, 0.2308, 0.4231, 0.2308, 0.4615, 0.1923, 0.4615, 0.2308, 0.4231, 0.2692, 0.4231, 0.2692, 0.4615, 0.2308, 0.4615, 0.2692, 0.4231, 0.3077, 0.4231, 0.3077, 0.4615, 0.2692, 0.4615, 0.3077, 0.4231, 0.3462, 0.4231, 0.3462, 0.4615, 0.3077, 0.4615, 0.3462, 0.4231, 0.3846, 0.4231, 0.3846, 0.4615, 0.3462, 0.4615, 0.3846, 0.4231, 0.4231, 0.4231, 0.4231, 0.4615, 0.3846, 0.4615, 0.4231, 0.4231, 0.4615, 0.4231, 0.4615, 0.4615, 0.4231, 0.4615, 0.4615, 0.4231, 0.5, 0.4231, 0.5, 0.4615, 0.4615, 0.4615, 0.5, 0.4231, 0.5385, 0.4231, 0.5385, 0.4615, 0.5, 0.4615, 0.5385, 0.4231, 0.5769, 0.4231, 0.5769, 0.4615, 0.5385, 0.4615, 0.5769, 0.4231, 0.6154, 0.4231, 0.6154, 0.4615, 0.5769, 0.4615, 0.6154, 0.4231, 0.6538, 0.4231, 0.6538, 0.4615, 0.6154, 0.4615, 0.6538, 0.4231, 0.6923, 0.4231, 0.6923, 0.4615, 0.6538, 0.4615, 0.6923, 0.4231, 0.7308, 0.4231, 0.7308, 0.4615, 0.6923, 0.4615, 0.7308, 0.4231, 0.7692, 0.4231, 0.7692, 0.4615, 0.7308, 0.4615, 0.7692, 0.4231, 0.8077, 0.4231, 0.8077, 0.4615, 0.7692, 0.4615, 0.8077, 0.4231, 0.8462, 0.4231, 0.8462, 0.4615, 0.8077, 0.4615, 0.8462, 0.4231, 0.8846, 0.4231, 0.8846, 0.4615, 0.8462, 0.4615, 0.8846, 0.4231, 0.9231, 0.4231, 0.9231, 0.4615, 0.8846, 0.4615, 0.9231, 0.4231, 0.9615, 0.4231, 0.9615, 0.4615, 0.9231, 0.4615, 0.0, 0.3846, 0.03846, 0.3846, 0.03846, 0.4231, 0.0, 0.4231, 0.03846, 0.3846, 0.07692, 0.3846, 0.07692, 0.4231, 0.03846, 0.4231, 0.07692, 0.3846, 0.1154, 0.3846, 0.1154, 0.4231, 0.07692, 0.4231, 0.1154, 0.3846, 0.1538, 0.3846, 0.1538, 0.4231, 0.1154, 0.4231, 0.1538, 0.3846, 0.1923, 0.3846, 0.1923, 0.4231, 0.1538, 0.4231, 0.1923, 0.3846, 0.2308, 0.3846, 0.2308, 0.4231, 0.1923, 0.4231, 0.2308, 0.3846, 0.2692, 0.3846, 0.2692, 0.4231, 0.2308, 0.4231, 0.2692, 0.3846, 0.3077, 0.3846, 0.3077, 0.4231, 0.2692, 0.4231, 0.3077, 0.3846, 0.3462, 0.3846, 0.3462, 0.4231, 0.3077, 0.4231, 0.3462, 0.3846, 0.3846, 0.3846, 0.3846, 0.4231, 0.3462, 0.4231, 0.3846, 0.3846, 0.4231, 0.3846, 0.4231, 0.4231, 0.3846, 0.4231, 0.4231, 0.3846, 0.4615, 0.3846, 0.4615, 0.4231, 0.4231, 0.4231, 0.4615, 0.3846, 0.5, 0.3846, 0.5, 0.4231, 0.4615, 0.4231, 0.5, 0.3846, 0.5385, 0.3846, 0.5385, 0.4231, 0.5, 0.4231, 0.5385, 0.3846, 0.5769, 0.3846, 0.5769, 0.4231, 0.5385, 0.4231, 0.5769, 0.3846, 0.6154, 0.3846, 0.6154, 0.4231, 0.5769, 0.4231, 0.6154, 0.3846, 0.6538, 0.3846, 0.6538, 0.4231, 0.6154, 0.4231, 0.6538, 0.3846, 0.6923, 0.3846, 0.6923, 0.4231, 0.6538, 0.4231, 0.6923, 0.3846, 0.7308, 0.3846, 0.7308, 0.4231, 0.6923, 0.4231, 0.7308, 0.3846, 0.7692, 0.3846, 0.7692, 0.4231, 0.7308, 0.4231, 0.7692, 0.3846, 0.8077, 0.3846, 0.8077, 0.4231, 0.7692, 0.4231, 0.8077, 0.3846, 0.8462, 0.3846, 0.8462, 0.4231, 0.8077, 0.4231, 0.8462, 0.3846, 0.8846, 0.3846, 0.8846, 0.4231, 0.8462, 0.4231, 0.8846, 0.3846, 0.9231, 0.3846, 0.9231, 0.4231, 0.8846, 0.4231, 0.9231, 0.3846, 0.9615, 0.3846, 0.9615, 0.4231, 0.9231, 0.4231, 0.0, 0.3654, 0.03846, 0.3654, 0.03846, 0.3846, 0.0, 0.3846, 0.03846, 0.3654, 0.07692, 0.3654, 0.07692, 0.3846, 0.03846, 0.3846, 0.07692, 0.3654, 0.1154, 0.3654, 0.1154, 0.3846, 0.07692, 0.3846, 0.1154, 0.3654, 0.1538, 0.3654, 0.1538, 0.3846, 0.1154, 0.3846, 0.1538, 0.3654, 0.1923, 0.3654, 0.1923, 0.3846, 0.1538, 0.3846, 0.1923, 0.3654, 0.2308, 0.3654, 0.2308, 0.3846, 0.1923, 0.3846, 0.2308, 0.3654, 0.2692, 0.3654, 0.2692, 0.3846, 0.2308, 0.3846, 0.2692, 0.3654, 0.3077, 0.3654, 0.3077, 0.3846, 0.2692, 0.3846, 0.3077, 0.3654, 0.3462, 0.3654, 0.3462, 0.3846, 0.3077, 0.3846, 0.3462, 0.3654, 0.3846, 0.3654, 0.3846, 0.3846, 0.3462, 0.3846, 0.3846, 0.3654, 0.4231, 0.3654, 0.4231, 0.3846, 0.3846, 0.3846, 0.4231, 0.3654, 0.4615, 0.3654, 0.4615, 0.3846, 0.4231, 0.3846, 0.4615, 0.3654, 0.5, 0.3654, 0.5, 0.3846, 0.4615, 0.3846, 0.5, 0.3654, 0.5385, 0.3654, 0.5385, 0.3846, 0.5, 0.3846, 0.5385, 0.3654, 0.5769, 0.3654, 0.5769, 0.3846, 0.5385, 0.3846, 0.5769, 0.3654, 0.6154, 0.3654, 0.6154, 0.3846, 0.5769, 0.3846, 0.6154, 0.3654, 0.6538, 0.3654, 0.6538, 0.3846, 0.6154, 0.3846, 0.6538, 0.3654, 0.6923, 0.3654, 0.6923, 0.3846, 0.6538, 0.3846, 0.6923, 0.3654, 0.7308, 0.3654, 0.7308, 0.3846, 0.6923, 0.3846, 0.7308, 0.3654, 0.7692, 0.3654, 0.7692, 0.3846, 0.7308, 0.3846, 0.7692, 0.3654, 0.8077, 0.3654, 0.8077, 0.3846, 0.7692, 0.3846, 0.8077, 0.3654, 0.8462, 0.3654, 0.8462, 0.3846, 0.8077, 0.3846, 0.8462, 0.3654, 0.8846, 0.3654, 0.8846, 0.3846, 0.8462, 0.3846, 0.8846, 0.3654, 0.9231, 0.3654, 0.9231, 0.3846, 0.8846, 0.3846, 0.9231, 0.3654, 0.9615, 0.3654, 0.9615, 0.3846, 0.9231, 0.3846, 0.0, 0.3077, 0.03846, 0.3077, 0.03846, 0.3462, 0.0, 0.3462, 0.03846, 0.3077, 0.07692, 0.3077, 0.07692, 0.3462, 0.03846, 0.3462, 0.07692, 0.3077, 0.1154, 0.3077, 0.1154, 0.3462, 0.07692, 0.3462, 0.1154, 0.3077, 0.1538, 0.3077, 0.1538, 0.3462, 0.1154, 0.3462, 0.1538, 0.3077, 0.1923, 0.3077, 0.1923, 0.3462, 0.1538, 0.3462, 0.1923, 0.3077, 0.2308, 0.3077, 0.2308, 0.3462, 0.1923, 0.3462, 0.2308, 0.3077, 0.2692, 0.3077, 0.2692, 0.3462, 0.2308, 0.3462, 0.2692, 0.3077, 0.3077, 0.3077, 0.3077, 0.3462, 0.2692, 0.3462, 0.3077, 0.3077, 0.3462, 0.3077, 0.3462, 0.3462, 0.3077, 0.3462, 0.3462, 0.3077, 0.3846, 0.3077, 0.3846, 0.3462, 0.3462, 0.3462, 0.3846, 0.3077, 0.4231, 0.3077, 0.4231, 0.3462, 0.3846, 0.3462, 0.4231, 0.3077, 0.4615, 0.3077, 0.4615, 0.3462, 0.4231, 0.3462, 0.4615, 0.3077, 0.5, 0.3077, 0.5, 0.3462, 0.4615, 0.3462, 0.5, 0.3077, 0.5385, 0.3077, 0.5385, 0.3462, 0.5, 0.3462, 0.5385, 0.3077, 0.5769, 0.3077, 0.5769, 0.3462, 0.5385, 0.3462, 0.5769, 0.3077, 0.6154, 0.3077, 0.6154, 0.3462, 0.5769, 0.3462, 0.6154, 0.3077, 0.6538, 0.3077, 0.6538, 0.3462, 0.6154, 0.3462, 0.6538, 0.3077, 0.6923, 0.3077, 0.6923, 0.3462, 0.6538, 0.3462, 0.6923, 0.3077, 0.7308, 0.3077, 0.7308, 0.3462, 0.6923, 0.3462, 0.7308, 0.3077, 0.7692, 0.3077, 0.7692, 0.3462, 0.7308, 0.3462, 0.7692, 0.3077, 0.8077, 0.3077, 0.8077, 0.3462, 0.7692, 0.3462, 0.8077, 0.3077, 0.8462, 0.3077, 0.8462, 0.3462, 0.8077, 0.3462, 0.8462, 0.3077, 0.8846, 0.3077, 0.8846, 0.3462, 0.8462, 0.3462, 0.8846, 0.3077, 0.9231, 0.3077, 0.9231, 0.3462, 0.8846, 0.3462, 0.9231, 0.3077, 0.9615, 0.3077, 0.9615, 0.3462, 0.9231, 0.3462, 0.0, 0.2692, 0.03846, 0.2692, 0.03846, 0.3077, 0.0, 0.3077, 0.03846, 0.2692, 0.07692, 0.2692, 0.07692, 0.3077, 0.03846, 0.3077, 0.07692, 0.2692, 0.1154, 0.2692, 0.1154, 0.3077, 0.07692, 0.3077, 0.1154, 0.2692, 0.1538, 0.2692, 0.1538, 0.3077, 0.1154, 0.3077, 0.1538, 0.2692, 0.1923, 0.2692, 0.1923, 0.3077, 0.1538, 0.3077, 0.1923, 0.2692, 0.2308, 0.2692, 0.2308, 0.3077, 0.1923, 0.3077, 0.2308, 0.2692, 0.2692, 0.2692, 0.2692, 0.3077, 0.2308, 0.3077, 0.2692, 0.2692, 0.3077, 0.2692, 0.3077, 0.3077, 0.2692, 0.3077, 0.3077, 0.2692, 0.3462, 0.2692, 0.3462, 0.3077, 0.3077, 0.3077, 0.3462, 0.2692, 0.3846, 0.2692, 0.3846, 0.3077, 0.3462, 0.3077, 0.3846, 0.2692, 0.4231, 0.2692, 0.4231, 0.3077, 0.3846, 0.3077, 0.4231, 0.2692, 0.4615, 0.2692, 0.4615, 0.3077, 0.4231, 0.3077, 0.4615, 0.2692, 0.5, 0.2692, 0.5, 0.3077, 0.4615, 0.3077, 0.5, 0.2692, 0.5385, 0.2692, 0.5385, 0.3077, 0.5, 0.3077, 0.5385, 0.2692, 0.5769, 0.2692, 0.5769, 0.3077, 0.5385, 0.3077, 0.5769, 0.2692, 0.6154, 0.2692, 0.6154, 0.3077, 0.5769, 0.3077, 0.6154, 0.2692, 0.6538, 0.2692, 0.6538, 0.3077, 0.6154, 0.3077, 0.6538, 0.2692, 0.6923, 0.2692, 0.6923, 0.3077, 0.6538, 0.3077, 0.6923, 0.2692, 0.7308, 0.2692, 0.7308, 0.3077, 0.6923, 0.3077, 0.7308, 0.2692, 0.7692, 0.2692, 0.7692, 0.3077, 0.7308, 0.3077, 0.7692, 0.2692, 0.8077, 0.2692, 0.8077, 0.3077, 0.7692, 0.3077, 0.8077, 0.2692, 0.8462, 0.2692, 0.8462, 0.3077, 0.8077, 0.3077, 0.8462, 0.2692, 0.8846, 0.2692, 0.8846, 0.3077, 0.8462, 0.3077, 0.8846, 0.2692, 0.9231, 0.2692, 0.9231, 0.3077, 0.8846, 0.3077, 0.9231, 0.2692, 0.9615, 0.2692, 0.9615, 0.3077, 0.9231, 0.3077, 0.0, 0.2308, 0.03846, 0.2308, 0.03846, 0.2692, 0.0, 0.2692, 0.03846, 0.2308, 0.07692, 0.2308, 0.07692, 0.2692, 0.03846, 0.2692, 0.07692, 0.2308, 0.1154, 0.2308, 0.1154, 0.2692, 0.07692, 0.2692, 0.1154, 0.2308, 0.1538, 0.2308, 0.1538, 0.2692, 0.1154, 0.2692, 0.1538, 0.2308, 0.1923, 0.2308, 0.1923, 0.2692, 0.1538, 0.2692, 0.1923, 0.2308, 0.2308, 0.2308, 0.2308, 0.2692, 0.1923, 0.2692, 0.2308, 0.2308, 0.2692, 0.2308, 0.2692, 0.2692, 0.2308, 0.2692, 0.2692, 0.2308, 0.3077, 0.2308, 0.3077, 0.2692, 0.2692, 0.2692, 0.3077, 0.2308, 0.3462, 0.2308, 0.3462, 0.2692, 0.3077, 0.2692, 0.3462, 0.2308, 0.3846, 0.2308, 0.3846, 0.2692, 0.3462, 0.2692, 0.3846, 0.2308, 0.4231, 0.2308, 0.4231, 0.2692, 0.3846, 0.2692, 0.4231, 0.2308, 0.4615, 0.2308, 0.4615, 0.2692, 0.4231, 0.2692, 0.4615, 0.2308, 0.5, 0.2308, 0.5, 0.2692, 0.4615, 0.2692, 0.5, 0.2308, 0.5385, 0.2308, 0.5385, 0.2692, 0.5, 0.2692, 0.5385, 0.2308, 0.5769, 0.2308, 0.5769, 0.2692, 0.5385, 0.2692, 0.5769, 0.2308, 0.6154, 0.2308, 0.6154, 0.2692, 0.5769, 0.2692, 0.6154, 0.2308, 0.6538, 0.2308, 0.6538, 0.2692, 0.6154, 0.2692, 0.6538, 0.2308, 0.6923, 0.2308, 0.6923, 0.2692, 0.6538, 0.2692, 0.6923, 0.2308, 0.7308, 0.2308, 0.7308, 0.2692, 0.6923, 0.2692, 0.7308, 0.2308, 0.7692, 0.2308, 0.7692, 0.2692, 0.7308, 0.2692, 0.7692, 0.2308, 0.8077, 0.2308, 0.8077, 0.2692, 0.7692, 0.2692, 0.8077, 0.2308, 0.8462, 0.2308, 0.8462, 0.2692, 0.8077, 0.2692, 0.8462, 0.2308, 0.8846, 0.2308, 0.8846, 0.2692, 0.8462, 0.2692, 0.8846, 0.2308, 0.9231, 0.2308, 0.9231, 0.2692, 0.8846, 0.2692, 0.9231, 0.2308, 0.9615, 0.2308, 0.9615, 0.2692, 0.9231, 0.2692, 0.0, 0.1923, 0.03846, 0.1923, 0.03846, 0.2308, 0.0, 0.2308, 0.03846, 0.1923, 0.07692, 0.1923, 0.07692, 0.2308, 0.03846, 0.2308, 0.07692, 0.1923, 0.1154, 0.1923, 0.1154, 0.2308, 0.07692, 0.2308, 0.1154, 0.1923, 0.1538, 0.1923, 0.1538, 0.2308, 0.1154, 0.2308, 0.1538, 0.1923, 0.1923, 0.1923, 0.1923, 0.2308, 0.1538, 0.2308, 0.1923, 0.1923, 0.2308, 0.1923, 0.2308, 0.2308, 0.1923, 0.2308, 0.2308, 0.1923, 0.2692, 0.1923, 0.2692, 0.2308, 0.2308, 0.2308, 0.2692, 0.1923, 0.3077, 0.1923, 0.3077, 0.2308, 0.2692, 0.2308, 0.3077, 0.1923, 0.3462, 0.1923, 0.3462, 0.2308, 0.3077, 0.2308, 0.3462, 0.1923, 0.3846, 0.1923, 0.3846, 0.2308, 0.3462, 0.2308, 0.3846, 0.1923, 0.4231, 0.1923, 0.4231, 0.2308, 0.3846, 0.2308, 0.4231, 0.1923, 0.4615, 0.1923, 0.4615, 0.2308, 0.4231, 0.2308, 0.4615, 0.1923, 0.5, 0.1923, 0.5, 0.2308, 0.4615, 0.2308, 0.5, 0.1923, 0.5385, 0.1923, 0.5385, 0.2308, 0.5, 0.2308, 0.5385, 0.1923, 0.5769, 0.1923, 0.5769, 0.2308, 0.5385, 0.2308, 0.5769, 0.1923, 0.6154, 0.1923, 0.6154, 0.2308, 0.5769, 0.2308, 0.6154, 0.1923, 0.6538, 0.1923, 0.6538, 0.2308, 0.6154, 0.2308, 0.6538, 0.1923, 0.6923, 0.1923, 0.6923, 0.2308, 0.6538, 0.2308, 0.6923, 0.1923, 0.7308, 0.1923, 0.7308, 0.2308, 0.6923, 0.2308, 0.7308, 0.1923, 0.7692, 0.1923, 0.7692, 0.2308, 0.7308, 0.2308, 0.7692, 0.1923, 0.8077, 0.1923, 0.8077, 0.2308, 0.7692, 0.2308, 0.8077, 0.1923, 0.8462, 0.1923, 0.8462, 0.2308, 0.8077, 0.2308, 0.8462, 0.1923, 0.8846, 0.1923, 0.8846, 0.2308, 0.8462, 0.2308, 0.8846, 0.1923, 0.9231, 0.1923, 0.9231, 0.2308, 0.8846, 0.2308, 0.9231, 0.1923, 0.9615, 0.1923, 0.9615, 0.2308, 0.9231, 0.2308, 0.0, 0.1538, 0.03846, 0.1538, 0.03846, 0.1923, 0.0, 0.1923, 0.03846, 0.1538, 0.07692, 0.1538, 0.07692, 0.1923, 0.03846, 0.1923, 0.07692, 0.1538, 0.1154, 0.1538, 0.1154, 0.1923, 0.07692, 0.1923, 0.1154, 0.1538, 0.1538, 0.1538, 0.1538, 0.1923, 0.1154, 0.1923, 0.1538, 0.1538, 0.1923, 0.1538, 0.1923, 0.1923, 0.1538, 0.1923, 0.1923, 0.1538, 0.2308, 0.1538, 0.2308, 0.1923, 0.1923, 0.1923, 0.2308, 0.1538, 0.2692, 0.1538, 0.2692, 0.1923, 0.2308, 0.1923, 0.2692, 0.1538, 0.3077, 0.1538, 0.3077, 0.1923, 0.2692, 0.1923, 0.3077, 0.1538, 0.3462, 0.1538, 0.3462, 0.1923, 0.3077, 0.1923, 0.3462, 0.1538, 0.3846, 0.1538, 0.3846, 0.1923, 0.3462, 0.1923, 0.3846, 0.1538, 0.4231, 0.1538, 0.4231, 0.1923, 0.3846, 0.1923, 0.4231, 0.1538, 0.4615, 0.1538, 0.4615, 0.1923, 0.4231, 0.1923, 0.4615, 0.1538, 0.5, 0.1538, 0.5, 0.1923, 0.4615, 0.1923, 0.5, 0.1538, 0.5385, 0.1538, 0.5385, 0.1923, 0.5, 0.1923, 0.5385, 0.1538, 0.5769, 0.1538, 0.5769, 0.1923, 0.5385, 0.1923, 0.5769, 0.1538, 0.6154, 0.1538, 0.6154, 0.1923, 0.5769, 0.1923, 0.6154, 0.1538, 0.6538, 0.1538, 0.6538, 0.1923, 0.6154, 0.1923, 0.6538, 0.1538, 0.6923, 0.1538, 0.6923, 0.1923, 0.6538, 0.1923, 0.6923, 0.1538, 0.7308, 0.1538, 0.7308, 0.1923, 0.6923, 0.1923, 0.7308, 0.1538, 0.7692, 0.1538, 0.7692, 0.1923, 0.7308, 0.1923, 0.7692, 0.1538, 0.8077, 0.1538, 0.8077, 0.1923, 0.7692, 0.1923, 0.8077, 0.1538, 0.8462, 0.1538, 0.8462, 0.1923, 0.8077, 0.1923, 0.8462, 0.1538, 0.8846, 0.1538, 0.8846, 0.1923, 0.8462, 0.1923, 0.8846, 0.1538, 0.9231, 0.1538, 0.9231, 0.1923, 0.8846, 0.1923, 0.9231, 0.1538, 0.9615, 0.1538, 0.9615, 0.1923, 0.9231, 0.1923, 0.0, 0.1154, 0.03846, 0.1154, 0.03846, 0.1538, 0.0, 0.1538, 0.03846, 0.1154, 0.07692, 0.1154, 0.07692, 0.1538, 0.03846, 0.1538, 0.07692, 0.1154, 0.1154, 0.1154, 0.1154, 0.1538, 0.07692, 0.1538, 0.1154, 0.1154, 0.1538, 0.1154, 0.1538, 0.1538, 0.1154, 0.1538, 0.1538, 0.1154, 0.1923, 0.1154, 0.1923, 0.1538, 0.1538, 0.1538, 0.1923, 0.1154, 0.2308, 0.1154, 0.2308, 0.1538, 0.1923, 0.1538, 0.2308, 0.1154, 0.2692, 0.1154, 0.2692, 0.1538, 0.2308, 0.1538, 0.2692, 0.1154, 0.3077, 0.1154, 0.3077, 0.1538, 0.2692, 0.1538, 0.3077, 0.1154, 0.3462, 0.1154, 0.3462, 0.1538, 0.3077, 0.1538, 0.3462, 0.1154, 0.3846, 0.1154, 0.3846, 0.1538, 0.3462, 0.1538, 0.3846, 0.1154, 0.4231, 0.1154, 0.4231, 0.1538, 0.3846, 0.1538, 0.4231, 0.1154, 0.4615, 0.1154, 0.4615, 0.1538, 0.4231, 0.1538, 0.4615, 0.1154, 0.5, 0.1154, 0.5, 0.1538, 0.4615, 0.1538, 0.5, 0.1154, 0.5385, 0.1154, 0.5385, 0.1538, 0.5, 0.1538, 0.5385, 0.1154, 0.5769, 0.1154, 0.5769, 0.1538, 0.5385, 0.1538, 0.5769, 0.1154, 0.6154, 0.1154, 0.6154, 0.1538, 0.5769, 0.1538, 0.6154, 0.1154, 0.6538, 0.1154, 0.6538, 0.1538, 0.6154, 0.1538, 0.6538, 0.1154, 0.6923, 0.1154, 0.6923, 0.1538, 0.6538, 0.1538, 0.6923, 0.1154, 0.7308, 0.1154, 0.7308, 0.1538, 0.6923, 0.1538, 0.7308, 0.1154, 0.7692, 0.1154, 0.7692, 0.1538, 0.7308, 0.1538, 0.7692, 0.1154, 0.8077, 0.1154, 0.8077, 0.1538, 0.7692, 0.1538, 0.8077, 0.1154, 0.8462, 0.1154, 0.8462, 0.1538, 0.8077, 0.1538, 0.8462, 0.1154, 0.8846, 0.1154, 0.8846, 0.1538, 0.8462, 0.1538, 0.8846, 0.1154, 0.9231, 0.1154, 0.9231, 0.1538, 0.8846, 0.1538, 0.9231, 0.1154, 0.9615, 0.1154, 0.9615, 0.1538, 0.9231, 0.1538, 0.0, 0.07692, 0.03846, 0.07692, 0.03846, 0.1154, 0.0, 0.1154, 0.03846, 0.07692, 0.07692, 0.07692, 0.07692, 0.1154, 0.03846, 0.1154, 0.07692, 0.07692, 0.1154, 0.07692, 0.1154, 0.1154, 0.07692, 0.1154, 0.1154, 0.07692, 0.1538, 0.07692, 0.1538, 0.1154, 0.1154, 0.1154, 0.1538, 0.07692, 0.1923, 0.07692, 0.1923, 0.1154, 0.1538, 0.1154, 0.1923, 0.07692, 0.2308, 0.07692, 0.2308, 0.1154, 0.1923, 0.1154, 0.2308, 0.07692, 0.2692, 0.07692, 0.2692, 0.1154, 0.2308, 0.1154, 0.2692, 0.07692, 0.3077, 0.07692, 0.3077, 0.1154, 0.2692, 0.1154, 0.3077, 0.07692, 0.3462, 0.07692, 0.3462, 0.1154, 0.3077, 0.1154, 0.3462, 0.07692, 0.3846, 0.07692, 0.3846, 0.1154, 0.3462, 0.1154, 0.3846, 0.07692, 0.4231, 0.07692, 0.4231, 0.1154, 0.3846, 0.1154, 0.4231, 0.07692, 0.4615, 0.07692, 0.4615, 0.1154, 0.4231, 0.1154, 0.4615, 0.07692, 0.5, 0.07692, 0.5, 0.1154, 0.4615, 0.1154, 0.5, 0.07692, 0.5385, 0.07692, 0.5385, 0.1154, 0.5, 0.1154, 0.5385, 0.07692, 0.5769, 0.07692, 0.5769, 0.1154, 0.5385, 0.1154, 0.5769, 0.07692, 0.6154, 0.07692, 0.6154, 0.1154, 0.5769, 0.1154, 0.6154, 0.07692, 0.6538, 0.07692, 0.6538, 0.1154, 0.6154, 0.1154, 0.6538, 0.07692, 0.6923, 0.07692, 0.6923, 0.1154, 0.6538, 0.1154, 0.6923, 0.07692, 0.7308, 0.07692, 0.7308, 0.1154, 0.6923, 0.1154, 0.7308, 0.07692, 0.7692, 0.07692, 0.7692, 0.1154, 0.7308, 0.1154, 0.7692, 0.07692, 0.8077, 0.07692, 0.8077, 0.1154, 0.7692, 0.1154, 0.8077, 0.07692, 0.8462, 0.07692, 0.8462, 0.1154, 0.8077, 0.1154, 0.8462, 0.07692, 0.8846, 0.07692, 0.8846, 0.1154, 0.8462, 0.1154, 0.8846, 0.07692, 0.9231, 0.07692, 0.9231, 0.1154, 0.8846, 0.1154, 0.9231, 0.07692, 0.9615, 0.07692, 0.9615, 0.1154, 0.9231, 0.1154, 0.0, 0.03846, 0.03846, 0.03846, 0.03846, 0.07692, 0.0, 0.07692, 0.03846, 0.03846, 0.07692, 0.03846, 0.07692, 0.07692, 0.03846, 0.07692, 0.07692, 0.03846, 0.1154, 0.03846, 0.1154, 0.07692, 0.07692, 0.07692, 0.1154, 0.03846, 0.1538, 0.03846, 0.1538, 0.07692, 0.1154, 0.07692, 0.1538, 0.03846, 0.1923, 0.03846, 0.1923, 0.07692, 0.1538, 0.07692, 0.1923, 0.03846, 0.2308, 0.03846, 0.2308, 0.07692, 0.1923, 0.07692, 0.2308, 0.03846, 0.2692, 0.03846, 0.2692, 0.07692, 0.2308, 0.07692, 0.2692, 0.03846, 0.3077, 0.03846, 0.3077, 0.07692, 0.2692, 0.07692, 0.3077, 0.03846, 0.3462, 0.03846, 0.3462, 0.07692, 0.3077, 0.07692, 0.3462, 0.03846, 0.3846, 0.03846, 0.3846, 0.07692, 0.3462, 0.07692, 0.3846, 0.03846, 0.4231, 0.03846, 0.4231, 0.07692, 0.3846, 0.07692, 0.4231, 0.03846, 0.4615, 0.03846, 0.4615, 0.07692, 0.4231, 0.07692, 0.4615, 0.03846, 0.5, 0.03846, 0.5, 0.07692, 0.4615, 0.07692, 0.5, 0.03846, 0.5385, 0.03846, 0.5385, 0.07692, 0.5, 0.07692, 0.5385, 0.03846, 0.5769, 0.03846, 0.5769, 0.07692, 0.5385, 0.07692, 0.5769, 0.03846, 0.6154, 0.03846, 0.6154, 0.07692, 0.5769, 0.07692, 0.6154, 0.03846, 0.6538, 0.03846, 0.6538, 0.07692, 0.6154, 0.07692, 0.6538, 0.03846, 0.6923, 0.03846, 0.6923, 0.07692, 0.6538, 0.07692, 0.6923, 0.03846, 0.7308, 0.03846, 0.7308, 0.07692, 0.6923, 0.07692, 0.7308, 0.03846, 0.7692, 0.03846, 0.7692, 0.07692, 0.7308, 0.07692, 0.7692, 0.03846, 0.8077, 0.03846, 0.8077, 0.07692, 0.7692, 0.07692, 0.8077, 0.03846, 0.8462, 0.03846, 0.8462, 0.07692, 0.8077, 0.07692, 0.8462, 0.03846, 0.8846, 0.03846, 0.8846, 0.07692, 0.8462, 0.07692, 0.8846, 0.03846, 0.9231, 0.03846, 0.9231, 0.07692, 0.8846, 0.07692, 0.9231, 0.03846, 0.9615, 0.03846, 0.9615, 0.07692, 0.9231, 0.07692, 0.0, 0.0, 0.03846, 0.0, 0.03846, 0.03846, 0.0, 0.03846, 0.03846, 0.0, 0.07692, 0.0, 0.07692, 0.03846, 0.03846, 0.03846, 0.07692, 0.0, 0.1154, 0.0, 0.1154, 0.03846, 0.07692, 0.03846, 0.1154, 0.0, 0.1538, 0.0, 0.1538, 0.03846, 0.1154, 0.03846, 0.1538, 0.0, 0.1923, 0.0, 0.1923, 0.03846, 0.1538, 0.03846, 0.1923, 0.0, 0.2308, 0.0, 0.2308, 0.03846, 0.1923, 0.03846, 0.2308, 0.0, 0.2692, 0.0, 0.2692, 0.03846, 0.2308, 0.03846, 0.2692, 0.0, 0.3077, 0.0, 0.3077, 0.03846, 0.2692, 0.03846, 0.3077, 0.0, 0.3462, 0.0, 0.3462, 0.03846, 0.3077, 0.03846, 0.3462, 0.0, 0.3846, 0.0, 0.3846, 0.03846, 0.3462, 0.03846, 0.3846, 0.0, 0.4231, 0.0, 0.4231, 0.03846, 0.3846, 0.03846, 0.4231, 0.0, 0.4615, 0.0, 0.4615, 0.03846, 0.4231, 0.03846, 0.4615, 0.0, 0.5, 0.0, 0.5, 0.03846, 0.4615, 0.03846, 0.5, 0.0, 0.5385, 0.0, 0.5385, 0.03846, 0.5, 0.03846, 0.5385, 0.0, 0.5769, 0.0, 0.5769, 0.03846, 0.5385, 0.03846, 0.5769, 0.0, 0.6154, 0.0, 0.6154, 0.03846, 0.5769, 0.03846, 0.6154, 0.0, 0.6538, 0.0, 0.6538, 0.03846, 0.6154, 0.03846, 0.6538, 0.0, 0.6923, 0.0, 0.6923, 0.03846, 0.6538, 0.03846, 0.6923, 0.0, 0.7308, 0.0, 0.7308, 0.03846, 0.6923, 0.03846, 0.7308, 0.0, 0.7692, 0.0, 0.7692, 0.03846, 0.7308, 0.03846, 0.7692, 0.0, 0.8077, 0.0, 0.8077, 0.03846, 0.7692, 0.03846, 0.8077, 0.0, 0.8462, 0.0, 0.8462, 0.03846, 0.8077, 0.03846, 0.8462, 0.0, 0.8846, 0.0, 0.8846, 0.03846, 0.8462, 0.03846, 0.8846, 0.0, 0.9231, 0.0, 0.9231, 0.03846, 0.8846, 0.03846, 0.9231, 0.0, 0.9615, 0.0, 0.9615, 0.03846, 0.9231, 0.03846, 0.0, 0.9615, 0.03846, 0.9615, 0.03846, 1.0, 0.0, 1.0, 0.03846, 0.9615, 0.07692, 0.9615, 0.07692, 1.0, 0.03846, 1.0, 0.07692, 0.9615, 0.1154, 0.9615, 0.1154, 1.0, 0.07692, 1.0, 0.1154, 0.9615, 0.1538, 0.9615, 0.1538, 1.0, 0.1154, 1.0, 0.1538, 0.9615, 0.1923, 0.9615, 0.1923, 1.0, 0.1538, 1.0, 0.1923, 0.9615, 0.2308, 0.9615, 0.2308, 1.0, 0.1923, 1.0, 0.2308, 0.9615, 0.2692, 0.9615, 0.2692, 1.0, 0.2308, 1.0, 0.2692, 0.9615, 0.3077, 0.9615, 0.3077, 1.0, 0.2692, 1.0, 0.3077, 0.9615, 0.3462, 0.9615, 0.3462, 1.0, 0.3077, 1.0, 0.3462, 0.9615, 0.3846, 0.9615, 0.3846, 1.0, 0.3462, 1.0, 0.3846, 0.9615, 0.4231, 0.9615, 0.4231, 1.0, 0.3846, 1.0, 0.4231, 0.9615, 0.4615, 0.9615, 0.4615, 1.0, 0.4231, 1.0, 0.4615, 0.9615, 0.5, 0.9615, 0.5, 1.0, 0.4615, 1.0, 0.5, 0.9615, 0.5385, 0.9615, 0.5385, 1.0, 0.5, 1.0, 0.5385, 0.9615, 0.5769, 0.9615, 0.5769, 1.0, 0.5385, 1.0, 0.5769, 0.9615, 0.6154, 0.9615, 0.6154, 1.0, 0.5769, 1.0, 0.6154, 0.9615, 0.6538, 0.9615, 0.6538, 1.0, 0.6154, 1.0, 0.6538, 0.9615, 0.6923, 0.9615, 0.6923, 1.0, 0.6538, 1.0, 0.6923, 0.9615, 0.7308, 0.9615, 0.7308, 1.0, 0.6923, 1.0, 0.7308, 0.9615, 0.7692, 0.9615, 0.7692, 1.0, 0.7308, 1.0, 0.7692, 0.9615, 0.8077, 0.9615, 0.8077, 1.0, 0.7692, 1.0, 0.8077, 0.9615, 0.8462, 0.9615, 0.8462, 1.0, 0.8077, 1.0, 0.8462, 0.9615, 0.8846, 0.9615, 0.8846, 1.0, 0.8462, 1.0, 0.8846, 0.9615, 0.9231, 0.9615, 0.9231, 1.0, 0.8846, 1.0, 0.9231, 0.9615, 0.9615, 0.9615, 0.9615, 1.0, 0.9231, 1.0, 0.9231, 0.3462, 0.9615, 0.3462, 0.9615, 0.3654, 0.9231, 0.3654, 0.8846, 0.3462, 0.9231, 0.3462, 0.9231, 0.3654, 0.8846, 0.3654, 0.8462, 0.3462, 0.8846, 0.3462, 0.8846, 0.3654, 0.8462, 0.3654, 0.8077, 0.3462, 0.8462, 0.3462, 0.8462, 0.3654, 0.8077, 0.3654, 0.7692, 0.3462, 0.8077, 0.3462, 0.8077, 0.3654, 0.7692, 0.3654, 0.7308, 0.3462, 0.7692, 0.3462, 0.7692, 0.3654, 0.7308, 0.3654, 0.6923, 0.3462, 0.7308, 0.3462, 0.7308, 0.3654, 0.6923, 0.3654, 0.6538, 0.3462, 0.6923, 0.3462, 0.6923, 0.3654, 0.6538, 0.3654, 0.6154, 0.3462, 0.6538, 0.3462, 0.6538, 0.3654, 0.6154, 0.3654, 0.5769, 0.3462, 0.6154, 0.3462, 0.6154, 0.3654, 0.5769, 0.3654, 0.5385, 0.3462, 0.5769, 0.3462, 0.5769, 0.3654, 0.5385, 0.3654, 0.5, 0.3462, 0.5385, 0.3462, 0.5385, 0.3654, 0.5, 0.3654, 0.4615, 0.3462, 0.5, 0.3462, 0.5, 0.3654, 0.4615, 0.3654, 0.4231, 0.3462, 0.4615, 0.3462, 0.4615, 0.3654, 0.4231, 0.3654, 0.3846, 0.3462, 0.4231, 0.3462, 0.4231, 0.3654, 0.3846, 0.3654, 0.3462, 0.3462, 0.3846, 0.3462, 0.3846, 0.3654, 0.3462, 0.3654, 0.3077, 0.3462, 0.3462, 0.3462, 0.3462, 0.3654, 0.3077, 0.3654, 0.2692, 0.3462, 0.3077, 0.3462, 0.3077, 0.3654, 0.2692, 0.3654, 0.2308, 0.3462, 0.2692, 0.3462, 0.2692, 0.3654, 0.2308, 0.3654, 0.1923, 0.3462, 0.2308, 0.3462, 0.2308, 0.3654, 0.1923, 0.3654, 0.1538, 0.3462, 0.1923, 0.3462, 0.1923, 0.3654, 0.1538, 0.3654, 0.1154, 0.3462, 0.1538, 0.3462, 0.1538, 0.3654, 0.1154, 0.3654, 0.07692, 0.3462, 0.1154, 0.3462, 0.1154, 0.3654, 0.07692, 0.3654, 0.03846, 0.3462, 0.07692, 0.3462, 0.07692, 0.3654, 0.03846, 0.3654, 0.0, 0.3462, 0.03846, 0.3462, 0.03846, 0.3654, 0.0, 0.3654, 0.9615, 0.3462, 1.0, 0.3462, 1.0, 0.3654, 0.9615, 0.3654])
me_plane_004.use_remesh_fix_poles = True
me_plane_004.use_remesh_preserve_attributes = False
me_plane_004.update()

# ---- objects
ob_plane = bpy.data.objects.new('Plane', me_plane_004)

# ---- transforms, parenting, visibility, modifiers, constraints
ob_plane.location = (0.0, 0.0, 0.0)

# ---- collection membership
col_collection.objects.link(ob_plane)

# ---- scene / render settings (as saved in the file)
scene.frame_start = 1; scene.frame_end = 250; scene.frame_set(1)
scene.render.engine = 'CYCLES'
scene.render.resolution_x = 2400
scene.render.resolution_y = 1350
scene.cycles.samples = 256
scene.cycles.sampling_pattern = 'TABULATED_SOBOL'
scene.cycles.use_adaptive_sampling = False
scene.cycles.use_light_tree = False
scene.cycles.film_transparent_glass = True
scene.eevee.use_gtao = True
scene.eevee.use_raytracing = True
scene.view_settings.view_transform = 'Filmic'
bpy.context.view_layer.update()

# ---- added for rendering (the .blend has no active camera and no usable light): camera, sun
cam_auto = bpy.data.cameras.new('AutoCamera')
cam_auto.lens = 50.0
cam_auto.sensor_width = 36.0
cam_auto.clip_end = 3444.52
ob_auto_camera = bpy.data.objects.new('AutoCamera', cam_auto)
scene.collection.objects.link(ob_auto_camera)
ob_auto_camera.location = (196.27, -235.524, 157.016)
ob_auto_camera.rotation_euler = (1.09748, -7.21219e-08, 0.694738)
scene.camera = ob_auto_camera
light_auto_sun = bpy.data.lights.new('AutoSun', 'SUN')
light_auto_sun.energy = 3.0
light_auto_sun.angle = 0.0523599
ob_auto_sun = bpy.data.objects.new('AutoSun', light_auto_sun)
scene.collection.objects.link(ob_auto_sun)
ob_auto_sun.rotation_euler = (0.872665, 0.174533, 0.523599)
bpy.context.view_layer.update()
